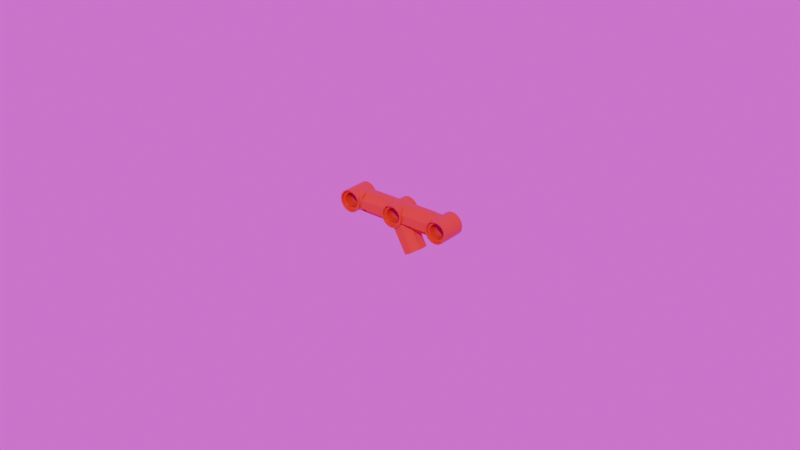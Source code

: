 # Source: cam_follower.blend  (saved by Blender 4.4.32; exported with 4.5.12 LTS)
import bpy
from mathutils import Matrix  # noqa: F401  (used for matrix-valued properties, if any)

bpy.ops.wm.read_factory_settings(use_empty=True)
scene = bpy.context.scene
scene.name = 'Scene'

# ---- collections
col_collection = bpy.data.collections.new('Collection'); scene.collection.children.link(col_collection)

# ---- images (referenced by path relative to the original .blend; pixels are not part of the script)
import os
ASSET_DIR = os.environ.get("B2B_ASSET_DIR", "")  # directory of the original .blend (textures are referenced by path, not embedded)
HERE = os.path.dirname(os.path.abspath(__file__))  # packed textures are extracted next to this script under _unpacked/

def load_image(name, relpath, width, height, colorspace="sRGB"):
    """Load a texture the original file referenced (path relative to the .blend, or extracted next to this script)."""
    p = next((c for c in (os.path.join(HERE, relpath), os.path.join(ASSET_DIR, relpath)) if relpath and os.path.exists(c)), "")
    if p:
        img = bpy.data.images.load(p, check_existing=True)
        img.name = name
    else:  # same state as the original file: an image datablock whose file is absent (Cycles renders it pink)
        img = bpy.data.images.new(name, width, height)
        img.source = "FILE"
        img.filepath = "//" + (relpath or name)
    img.colorspace_settings.name = colorspace
    return img
img_background_exr = load_image('background.exr', 'background.exr', 1024, 1024, 'Linear Rec.709')

# ---- materials (node trees are filled in below, after node groups)
mat_material_4_c = bpy.data.materials.new('Material_4_c')
mat_material_4_c.diffuse_color = (0.552, 0.02122, 0.01096, 1.0)
mat_material_4_c_001 = bpy.data.materials.new('Material_4_c.001')
mat_material_4_c_001.diffuse_color = (0.552, 0.02122, 0.01096, 1.0)

# ---- node groups
ng_lego_standard = bpy.data.node_groups.new('Lego Standard', 'ShaderNodeTree')
_s = ng_lego_standard.interface.new_socket(name='Shader', in_out='OUTPUT', socket_type='NodeSocketShader')
_s = ng_lego_standard.interface.new_socket(name='Color', in_out='INPUT', socket_type='NodeSocketColor')
_s = ng_lego_standard.interface.new_socket(name='Normal', in_out='INPUT', socket_type='NodeSocketVector')
_N = ng_lego_standard.nodes; _L = ng_lego_standard.links
n0 = _N.new('NodeGroupInput'); n0.name = 'Group Input'; n0.location = (-250, 0)
n1 = _N.new('NodeGroupOutput'); n1.name = 'Group Output'; n1.location = (300, 0)
n2 = _N.new('ShaderNodeBsdfPrincipled'); n2.name = 'Principled BSDF'; n2.location = (0, 0)
n2.inputs[2].default_value = 0.1
n2.inputs[3].default_value = 1.45
n2.inputs[8].default_value = 0.002
n2.inputs[9].default_value = (0.05, 0.05, 0.05)
n2.inputs[20].default_value = 0.0
_L.new(n0.outputs[0], n2.inputs[0])
_L.new(n0.outputs[1], n2.inputs[5])
_L.new(n2.outputs[0], n1.inputs[0])
n1.is_active_output = True
ng_distance_to_center = bpy.data.node_groups.new('Distance-To-Center', 'ShaderNodeTree')
_s = ng_distance_to_center.interface.new_socket(name='Vector', in_out='OUTPUT', socket_type='NodeSocketVector')
_N = ng_distance_to_center.nodes; _L = ng_distance_to_center.links
n0 = _N.new('NodeGroupInput'); n0.name = 'Group Input'; n0.location = (-930, 0)
n1 = _N.new('NodeGroupOutput'); n1.name = 'Group Output'; n1.location = (240, 0)
n2 = _N.new('ShaderNodeTexCoord'); n2.name = 'Texture Coordinate'; n2.location = (-730, 0)
n3 = _N.new('ShaderNodeVectorMath'); n3.name = 'Vector Math'; n3.location = (-535, 0)
n3.operation = 'SUBTRACT'
n3.inputs[1].default_value = (0.5, 0.5, 0.5)
n4 = _N.new('ShaderNodeVectorMath'); n4.name = 'Vector Math.001'; n4.location = (-535, -245)
n4.operation = 'NORMALIZE'
n5 = _N.new('ShaderNodeVectorMath'); n5.name = 'Vector Math.002'; n5.location = (-340, -125)
n5.operation = 'DOT_PRODUCT'
n6 = _N.new('ShaderNodeMixRGB'); n6.name = 'Mix (Legacy)'; n6.location = (-145, -125)
n6.blend_type = 'MULTIPLY'
n6.inputs[0].default_value = 1.0
n7 = _N.new('ShaderNodeVectorMath'); n7.name = 'Vector Math.003'; n7.location = (40, 0)
n7.operation = 'SUBTRACT'
_L.new(n2.outputs[0], n3.inputs[0])
_L.new(n2.outputs[1], n4.inputs[0])
_L.new(n3.outputs[0], n5.inputs[0])
_L.new(n4.outputs[0], n5.inputs[1])
_L.new(n5.outputs[1], n6.inputs[1])
_L.new(n4.outputs[0], n6.inputs[2])
_L.new(n3.outputs[0], n7.inputs[0])
_L.new(n6.outputs[0], n7.inputs[1])
_L.new(n7.outputs[0], n1.inputs[0])
n1.is_active_output = True
ng_vector_element_power = bpy.data.node_groups.new('Vector-Element-Power', 'ShaderNodeTree')
_s = ng_vector_element_power.interface.new_socket(name='Vector', in_out='OUTPUT', socket_type='NodeSocketVector')
_s = ng_vector_element_power.interface.new_socket(name='Exponent', in_out='INPUT', socket_type='NodeSocketFloat')
_s = ng_vector_element_power.interface.new_socket(name='Vector', in_out='INPUT', socket_type='NodeSocketVector')
_N = ng_vector_element_power.nodes; _L = ng_vector_element_power.links
n0 = _N.new('NodeGroupInput'); n0.name = 'Group Input'; n0.location = (-580, 0)
n1 = _N.new('NodeGroupOutput'); n1.name = 'Group Output'; n1.location = (400, 0)
n2 = _N.new('ShaderNodeSeparateXYZ'); n2.name = 'Separate XYZ'; n2.location = (-385, -140)
n3 = _N.new('ShaderNodeMath'); n3.name = 'Math'; n3.location = (-180, 180)
n3.operation = 'ABSOLUTE'
n4 = _N.new('ShaderNodeMath'); n4.name = 'Math.001'; n4.location = (-180, 0)
n4.operation = 'ABSOLUTE'
n5 = _N.new('ShaderNodeMath'); n5.name = 'Math.002'; n5.location = (-180, -180)
n5.operation = 'ABSOLUTE'
n6 = _N.new('ShaderNodeMath'); n6.name = 'Math.003'; n6.location = (20, 180)
n6.operation = 'POWER'
n7 = _N.new('ShaderNodeMath'); n7.name = 'Math.004'; n7.location = (20, 0)
n7.operation = 'POWER'
n8 = _N.new('ShaderNodeMath'); n8.name = 'Math.005'; n8.location = (20, -180)
n8.operation = 'POWER'
n9 = _N.new('ShaderNodeCombineXYZ'); n9.name = 'Combine XYZ'; n9.location = (215, 0)
_L.new(n0.outputs[1], n2.inputs[0])
_L.new(n2.outputs[0], n3.inputs[0])
_L.new(n2.outputs[1], n4.inputs[0])
_L.new(n2.outputs[2], n5.inputs[0])
_L.new(n3.outputs[0], n6.inputs[0])
_L.new(n0.outputs[0], n6.inputs[1])
_L.new(n4.outputs[0], n7.inputs[0])
_L.new(n0.outputs[0], n7.inputs[1])
_L.new(n5.outputs[0], n8.inputs[0])
_L.new(n0.outputs[0], n8.inputs[1])
_L.new(n6.outputs[0], n9.inputs[0])
_L.new(n7.outputs[0], n9.inputs[1])
_L.new(n8.outputs[0], n9.inputs[2])
_L.new(n9.outputs[0], n1.inputs[0])
n1.is_active_output = True
ng_convert_to_normals = bpy.data.node_groups.new('Convert-To-Normals', 'ShaderNodeTree')
_s = ng_convert_to_normals.interface.new_socket(name='Normal', in_out='OUTPUT', socket_type='NodeSocketVector')
_s = ng_convert_to_normals.interface.new_socket(name='Vector Length', in_out='INPUT', socket_type='NodeSocketFloat')
_s = ng_convert_to_normals.interface.new_socket(name='Smoothing', in_out='INPUT', socket_type='NodeSocketFloat')
_s = ng_convert_to_normals.interface.new_socket(name='Strength', in_out='INPUT', socket_type='NodeSocketFloat')
_s = ng_convert_to_normals.interface.new_socket(name='Normal', in_out='INPUT', socket_type='NodeSocketVector')
_N = ng_convert_to_normals.nodes; _L = ng_convert_to_normals.links
n0 = _N.new('NodeGroupInput'); n0.name = 'Group Input'; n0.location = (-490, 0)
n1 = _N.new('NodeGroupOutput'); n1.name = 'Group Output'; n1.location = (400, 0)
n2 = _N.new('ShaderNodeMath'); n2.name = 'Math'; n2.location = (-290, 150)
n2.operation = 'POWER'
n3 = _N.new('ShaderNodeValToRGB'); n3.name = 'Color Ramp'; n3.location = (-95, 150)
n3.color_ramp.interpolation = 'EASE'
while len(n3.color_ramp.elements) > 1: n3.color_ramp.elements.remove(n3.color_ramp.elements[-1])
n3.color_ramp.elements[0].position = 0.0; n3.color_ramp.elements[0].color = (1.0, 1.0, 1.0, 1.0)
_e = n3.color_ramp.elements.new(0.45); _e.color = (0.0, 0.0, 0.0, 1.0)
n4 = _N.new('ShaderNodeBump'); n4.name = 'Bump'; n4.location = (200, 0)
n4.inputs[1].default_value = 0.02
_L.new(n0.outputs[0], n2.inputs[0])
_L.new(n0.outputs[1], n2.inputs[1])
_L.new(n2.outputs[0], n3.inputs[0])
_L.new(n0.outputs[2], n4.inputs[0])
_L.new(n3.outputs[0], n4.inputs[3])
_L.new(n0.outputs[3], n4.inputs[4])
_L.new(n4.outputs[0], n1.inputs[0])
n1.is_active_output = True
ng_concave_walls = bpy.data.node_groups.new('Concave Walls', 'ShaderNodeTree')
_s = ng_concave_walls.interface.new_socket(name='Normal', in_out='OUTPUT', socket_type='NodeSocketVector')
_s = ng_concave_walls.interface.new_socket(name='Strength', in_out='INPUT', socket_type='NodeSocketFloat')
_s = ng_concave_walls.interface.new_socket(name='Normal', in_out='INPUT', socket_type='NodeSocketVector')
_N = ng_concave_walls.nodes; _L = ng_concave_walls.links
n0 = _N.new('NodeGroupInput'); n0.name = 'Group Input'; n0.location = (-530, 0)
n1 = _N.new('NodeGroupOutput'); n1.name = 'Group Output'; n1.location = (300, 0)
n2 = _N.new('ShaderNodeGroup'); n2.name = 'Group'; n2.location = (-340, 105)
n2.node_tree = ng_distance_to_center
n3 = _N.new('ShaderNodeGroup'); n3.name = 'Group.001'; n3.location = (-120, 105)
n3.node_tree = ng_vector_element_power
n3.inputs[0].default_value = 4.0
n4 = _N.new('ShaderNodeGroup'); n4.name = 'Group.002'; n4.location = (90, 0)
n4.node_tree = ng_convert_to_normals
n4.inputs[1].default_value = 0.3
_L.new(n2.outputs[0], n3.inputs[1])
_L.new(n3.outputs[0], n4.inputs[0])
_L.new(n0.outputs[0], n4.inputs[2])
_L.new(n0.outputs[1], n4.inputs[3])
_L.new(n4.outputs[0], n1.inputs[0])
n1.is_active_output = True
ng_lego_standard_001 = bpy.data.node_groups.new('Lego Standard.001', 'ShaderNodeTree')
_s = ng_lego_standard_001.interface.new_socket(name='Shader', in_out='OUTPUT', socket_type='NodeSocketShader')
_s = ng_lego_standard_001.interface.new_socket(name='Color', in_out='INPUT', socket_type='NodeSocketColor')
_s = ng_lego_standard_001.interface.new_socket(name='Normal', in_out='INPUT', socket_type='NodeSocketVector')
_N = ng_lego_standard_001.nodes; _L = ng_lego_standard_001.links
n0 = _N.new('NodeGroupInput'); n0.name = 'Group Input'; n0.location = (-250, 0)
n1 = _N.new('NodeGroupOutput'); n1.name = 'Group Output'; n1.location = (300, 0)
n2 = _N.new('ShaderNodeBsdfPrincipled'); n2.name = 'Principled BSDF'; n2.location = (0, 0)
n2.inputs[2].default_value = 0.1
n2.inputs[3].default_value = 1.45
n2.inputs[8].default_value = 0.002
n2.inputs[9].default_value = (0.05, 0.05, 0.05)
n2.inputs[20].default_value = 0.0
_L.new(n0.outputs[0], n2.inputs[0])
_L.new(n0.outputs[1], n2.inputs[5])
_L.new(n2.outputs[0], n1.inputs[0])
n1.is_active_output = True
ng_distance_to_center_001 = bpy.data.node_groups.new('Distance-To-Center.001', 'ShaderNodeTree')
_s = ng_distance_to_center_001.interface.new_socket(name='Vector', in_out='OUTPUT', socket_type='NodeSocketVector')
_N = ng_distance_to_center_001.nodes; _L = ng_distance_to_center_001.links
n0 = _N.new('NodeGroupInput'); n0.name = 'Group Input'; n0.location = (-930, 0)
n1 = _N.new('NodeGroupOutput'); n1.name = 'Group Output'; n1.location = (240, 0)
n2 = _N.new('ShaderNodeTexCoord'); n2.name = 'Texture Coordinate'; n2.location = (-730, 0)
n3 = _N.new('ShaderNodeVectorMath'); n3.name = 'Vector Math'; n3.location = (-535, 0)
n3.operation = 'SUBTRACT'
n3.inputs[1].default_value = (0.5, 0.5, 0.5)
n4 = _N.new('ShaderNodeVectorMath'); n4.name = 'Vector Math.001'; n4.location = (-535, -245)
n4.operation = 'NORMALIZE'
n5 = _N.new('ShaderNodeVectorMath'); n5.name = 'Vector Math.002'; n5.location = (-340, -125)
n5.operation = 'DOT_PRODUCT'
n6 = _N.new('ShaderNodeMixRGB'); n6.name = 'Mix (Legacy)'; n6.location = (-145, -125)
n6.blend_type = 'MULTIPLY'
n6.inputs[0].default_value = 1.0
n7 = _N.new('ShaderNodeVectorMath'); n7.name = 'Vector Math.003'; n7.location = (40, 0)
n7.operation = 'SUBTRACT'
_L.new(n2.outputs[0], n3.inputs[0])
_L.new(n2.outputs[1], n4.inputs[0])
_L.new(n3.outputs[0], n5.inputs[0])
_L.new(n4.outputs[0], n5.inputs[1])
_L.new(n5.outputs[1], n6.inputs[1])
_L.new(n4.outputs[0], n6.inputs[2])
_L.new(n3.outputs[0], n7.inputs[0])
_L.new(n6.outputs[0], n7.inputs[1])
_L.new(n7.outputs[0], n1.inputs[0])
n1.is_active_output = True
ng_vector_element_power_001 = bpy.data.node_groups.new('Vector-Element-Power.001', 'ShaderNodeTree')
_s = ng_vector_element_power_001.interface.new_socket(name='Vector', in_out='OUTPUT', socket_type='NodeSocketVector')
_s = ng_vector_element_power_001.interface.new_socket(name='Exponent', in_out='INPUT', socket_type='NodeSocketFloat')
_s = ng_vector_element_power_001.interface.new_socket(name='Vector', in_out='INPUT', socket_type='NodeSocketVector')
_N = ng_vector_element_power_001.nodes; _L = ng_vector_element_power_001.links
n0 = _N.new('NodeGroupInput'); n0.name = 'Group Input'; n0.location = (-580, 0)
n1 = _N.new('NodeGroupOutput'); n1.name = 'Group Output'; n1.location = (400, 0)
n2 = _N.new('ShaderNodeSeparateXYZ'); n2.name = 'Separate XYZ'; n2.location = (-385, -140)
n3 = _N.new('ShaderNodeMath'); n3.name = 'Math'; n3.location = (-180, 180)
n3.operation = 'ABSOLUTE'
n4 = _N.new('ShaderNodeMath'); n4.name = 'Math.001'; n4.location = (-180, 0)
n4.operation = 'ABSOLUTE'
n5 = _N.new('ShaderNodeMath'); n5.name = 'Math.002'; n5.location = (-180, -180)
n5.operation = 'ABSOLUTE'
n6 = _N.new('ShaderNodeMath'); n6.name = 'Math.003'; n6.location = (20, 180)
n6.operation = 'POWER'
n7 = _N.new('ShaderNodeMath'); n7.name = 'Math.004'; n7.location = (20, 0)
n7.operation = 'POWER'
n8 = _N.new('ShaderNodeMath'); n8.name = 'Math.005'; n8.location = (20, -180)
n8.operation = 'POWER'
n9 = _N.new('ShaderNodeCombineXYZ'); n9.name = 'Combine XYZ'; n9.location = (215, 0)
_L.new(n0.outputs[1], n2.inputs[0])
_L.new(n2.outputs[0], n3.inputs[0])
_L.new(n2.outputs[1], n4.inputs[0])
_L.new(n2.outputs[2], n5.inputs[0])
_L.new(n3.outputs[0], n6.inputs[0])
_L.new(n0.outputs[0], n6.inputs[1])
_L.new(n4.outputs[0], n7.inputs[0])
_L.new(n0.outputs[0], n7.inputs[1])
_L.new(n5.outputs[0], n8.inputs[0])
_L.new(n0.outputs[0], n8.inputs[1])
_L.new(n6.outputs[0], n9.inputs[0])
_L.new(n7.outputs[0], n9.inputs[1])
_L.new(n8.outputs[0], n9.inputs[2])
_L.new(n9.outputs[0], n1.inputs[0])
n1.is_active_output = True
ng_convert_to_normals_001 = bpy.data.node_groups.new('Convert-To-Normals.001', 'ShaderNodeTree')
_s = ng_convert_to_normals_001.interface.new_socket(name='Normal', in_out='OUTPUT', socket_type='NodeSocketVector')
_s = ng_convert_to_normals_001.interface.new_socket(name='Vector Length', in_out='INPUT', socket_type='NodeSocketFloat')
_s = ng_convert_to_normals_001.interface.new_socket(name='Smoothing', in_out='INPUT', socket_type='NodeSocketFloat')
_s = ng_convert_to_normals_001.interface.new_socket(name='Strength', in_out='INPUT', socket_type='NodeSocketFloat')
_s = ng_convert_to_normals_001.interface.new_socket(name='Normal', in_out='INPUT', socket_type='NodeSocketVector')
_N = ng_convert_to_normals_001.nodes; _L = ng_convert_to_normals_001.links
n0 = _N.new('NodeGroupInput'); n0.name = 'Group Input'; n0.location = (-490, 0)
n1 = _N.new('NodeGroupOutput'); n1.name = 'Group Output'; n1.location = (400, 0)
n2 = _N.new('ShaderNodeMath'); n2.name = 'Math'; n2.location = (-290, 150)
n2.operation = 'POWER'
n3 = _N.new('ShaderNodeValToRGB'); n3.name = 'Color Ramp'; n3.location = (-95, 150)
n3.color_ramp.interpolation = 'EASE'
while len(n3.color_ramp.elements) > 1: n3.color_ramp.elements.remove(n3.color_ramp.elements[-1])
n3.color_ramp.elements[0].position = 0.0; n3.color_ramp.elements[0].color = (1.0, 1.0, 1.0, 1.0)
_e = n3.color_ramp.elements.new(0.45); _e.color = (0.0, 0.0, 0.0, 1.0)
n4 = _N.new('ShaderNodeBump'); n4.name = 'Bump'; n4.location = (200, 0)
n4.inputs[1].default_value = 0.02
_L.new(n0.outputs[0], n2.inputs[0])
_L.new(n0.outputs[1], n2.inputs[1])
_L.new(n2.outputs[0], n3.inputs[0])
_L.new(n0.outputs[2], n4.inputs[0])
_L.new(n3.outputs[0], n4.inputs[3])
_L.new(n0.outputs[3], n4.inputs[4])
_L.new(n4.outputs[0], n1.inputs[0])
n1.is_active_output = True
ng_concave_walls_001 = bpy.data.node_groups.new('Concave Walls.001', 'ShaderNodeTree')
_s = ng_concave_walls_001.interface.new_socket(name='Normal', in_out='OUTPUT', socket_type='NodeSocketVector')
_s = ng_concave_walls_001.interface.new_socket(name='Strength', in_out='INPUT', socket_type='NodeSocketFloat')
_s = ng_concave_walls_001.interface.new_socket(name='Normal', in_out='INPUT', socket_type='NodeSocketVector')
_N = ng_concave_walls_001.nodes; _L = ng_concave_walls_001.links
n0 = _N.new('NodeGroupInput'); n0.name = 'Group Input'; n0.location = (-530, 0)
n1 = _N.new('NodeGroupOutput'); n1.name = 'Group Output'; n1.location = (300, 0)
n2 = _N.new('ShaderNodeGroup'); n2.name = 'Group'; n2.location = (-340, 105)
n2.node_tree = ng_distance_to_center_001
n3 = _N.new('ShaderNodeGroup'); n3.name = 'Group.001'; n3.location = (-120, 105)
n3.node_tree = ng_vector_element_power_001
n3.inputs[0].default_value = 4.0
n4 = _N.new('ShaderNodeGroup'); n4.name = 'Group.002'; n4.location = (90, 0)
n4.node_tree = ng_convert_to_normals_001
n4.inputs[1].default_value = 0.3
_L.new(n2.outputs[0], n3.inputs[1])
_L.new(n3.outputs[0], n4.inputs[0])
_L.new(n0.outputs[0], n4.inputs[2])
_L.new(n0.outputs[1], n4.inputs[3])
_L.new(n4.outputs[0], n1.inputs[0])
n1.is_active_output = True

# ---- material node trees
mat_material_4_c.use_nodes = True; mat_material_4_c.node_tree.nodes.clear()
_N = mat_material_4_c.node_tree.nodes; _L = mat_material_4_c.node_tree.links
n0 = _N.new('ShaderNodeGroup'); n0.name = 'Group'; n0.location = (0, 5)
n0.node_tree = ng_lego_standard
n0.inputs[0].default_value = (0.552, 0.02122, 0.01096, 1.0)
n1 = _N.new('ShaderNodeOutputMaterial'); n1.name = 'Material Output'; n1.location = (200, 0)
n2 = _N.new('ShaderNodeGroup'); n2.name = 'Group.001'; n2.location = (-200, 5)
n2.node_tree = ng_concave_walls
n2.inputs[0].default_value = 0.008
n2.inputs[1].default_value = (0.0, 0.0, 0.0)
_L.new(n0.outputs[0], n1.inputs[0])
_L.new(n2.outputs[0], n0.inputs[1])
n1.is_active_output = True
mat_material_4_c_001.use_nodes = True; mat_material_4_c_001.node_tree.nodes.clear()
_N = mat_material_4_c_001.node_tree.nodes; _L = mat_material_4_c_001.node_tree.links
n0 = _N.new('ShaderNodeGroup'); n0.name = 'Group'; n0.location = (0, 5)
n0.node_tree = ng_lego_standard_001
n0.inputs[0].default_value = (0.552, 0.02122, 0.01096, 1.0)
n1 = _N.new('ShaderNodeOutputMaterial'); n1.name = 'Material Output'; n1.location = (200, 0)
n2 = _N.new('ShaderNodeGroup'); n2.name = 'Group.001'; n2.location = (-200, 5)
n2.node_tree = ng_concave_walls_001
n2.inputs[0].default_value = 0.008
n2.inputs[1].default_value = (0.0, 0.0, 0.0)
_L.new(n0.outputs[0], n1.inputs[0])
_L.new(n2.outputs[0], n0.inputs[1])
n1.is_active_output = True

# ---- world
world_world = bpy.data.worlds.new('World'); scene.world = world_world
world_world.use_nodes = True; world_world.node_tree.nodes.clear()
_N = world_world.node_tree.nodes; _L = world_world.node_tree.links
n0 = _N.new('ShaderNodeOutputWorld'); n0.name = 'World Output'; n0.location = (300, 300)
n1 = _N.new('ShaderNodeBackground'); n1.name = 'Background'; n1.location = (10, 300)
n2 = _N.new('ShaderNodeTexEnvironment'); n2.name = 'LegoEnvMap'; n2.location = (-250, 300)
n2.image = img_background_exr
_L.new(n1.outputs[0], n0.inputs[0])
_L.new(n2.outputs[0], n1.inputs[0])
n0.is_active_output = True
world_world.color = (0.05088, 0.05088, 0.05088)
world_world.sun_shadow_jitter_overblur = 0.0

# ---- meshes
me_mesh_22961_dat_4 = bpy.data.meshes.new('Mesh_22961.dat_4')
me_mesh_22961_dat_4.from_pydata([(0.001225, 0.0032, 0.002956), (0.0024, 0.0032, -2.798e-10), (0.0, 0.0032, -0.0032), (-0.002263, 0.0032, -0.002263), (0.0, 0.0032, 0.0032), (-0.002956, 0.004, 0.001225), (-0.0032, 0.0032, -2.798e-10), (-0.002956, 0.0032, 0.001225), (-0.002263, 0.0032, 0.002263), (-0.001225, 0.004, 0.002956), (-0.001225, 0.0032, 0.002956), (0.002956, 0.0032, 0.001225), (0.002263, 0.0032, 0.002263), (0.0032, 0.004, -3.497e-10), (0.0032, 0.0032, -2.798e-10), (0.002956, 0.0032, -0.001225), (0.002263, 0.004, -0.002263), (0.002263, 0.0032, -0.002263), (0.001225, 0.004, -0.002956), (0.001225, 0.0032, -0.002956), (0.0, 0.004, -0.0032), (-0.001225, 0.0032, -0.002956), (-0.002263, 0.004, -0.002263), (-0.002956, 0.0032, -0.001225), (-0.002956, 0.004, -0.001225), (-0.0032, 0.004, -3.497e-10), (0.0, -0.0032, 0.0032), (0.001225, -0.0032, 0.002956), (0.0009185, -0.0032, 0.002217), (0.001697, -0.0032, 0.001697), (0.002217, -0.0032, 0.0009185), (0.002956, -0.0032, 0.001225), (0.002956, -0.0032, -0.001225), (0.002217, -0.0032, -0.0009185), (0.001697, -0.0032, -0.001697), (0.0009185, -0.0032, -0.002217), (0.001225, -0.0032, -0.002956), (0.0, -0.0032, -0.0024), (-0.0009185, -0.0032, -0.002217), (-0.001697, -0.0032, -0.001697), (-0.002263, -0.0032, -0.002263), (-0.002956, -0.0032, -0.001225), (-0.002217, -0.0032, -0.0009185), (-0.002217, -0.0032, 0.0009185), (-0.002263, -0.0032, 0.002263), (-0.001697, -0.0032, 0.001697), (-0.0009185, -0.0032, 0.002217), (-0.001225, -0.0032, 0.002956), (0.0, -0.0032, 0.0024), (-0.0032, -0.004, 3.497e-10), (-0.002956, -0.0032, 0.001225), (-0.001225, -0.004, 0.002956), (0.0, -0.004, 0.0032), (0.002263, -0.0032, 0.002263), (0.0032, -0.0032, 2.798e-10), (0.002956, -0.004, -0.001225), (0.002263, -0.0032, -0.002263), (0.001225, -0.004, -0.002956), (0.002263, -0.004, -0.002263), (0.0, -0.0032, -0.0032), (-0.001225, -0.0032, -0.002956), (-0.001225, -0.004, -0.002956), (-0.0032, -0.0032, 2.798e-10), (-0.002217, 0.0032, 0.0009185), (-0.001697, 0.0032, 0.001697), (-0.0009185, 0.0032, 0.002217), (0.0, 0.0032, 0.0024), (0.0009185, 0.0032, 0.002217), (0.001697, 0.0032, 0.001697), (0.002217, 0.0032, 0.0009185), (0.0024, -0.0032, 2.798e-10), (0.002217, 0.0032, -0.0009185), (0.001697, 0.0032, -0.001697), (0.0009185, 0.0032, -0.002217), (0.0, 0.0032, -0.0024), (-0.0009185, 0.0032, -0.002217), (-0.001697, 0.0032, -0.001697), (-0.002217, 0.0032, -0.0009185), (-0.0024, 0.0032, -2.798e-10), (-0.0024, -0.0032, 2.798e-10), (-0.003326, 0.004, 0.001378), (-0.002546, 0.004, 0.002546), (-0.002263, 0.004, 0.002263), (0.0, 0.004, 0.0032), (0.001225, 0.004, 0.002956), (0.002263, 0.004, 0.002263), (0.003326, 0.004, 0.001378), (0.0036, 0.004, -3.497e-10), (0.002956, 0.004, 0.001225), (0.003326, 0.004, -0.001378), (0.002546, 0.004, -0.002546), (0.002956, 0.004, -0.001225), (-0.001225, 0.004, -0.002956), (-0.003326, 0.004, -0.001378), (-0.002263, -0.004, -0.002263), (-0.002956, -0.004, -0.001225), (-0.001378, -0.004, -0.003326), (0.0, -0.004, -0.0036), (0.0, -0.004, -0.0032), (0.001378, -0.004, -0.003326), (0.002546, -0.004, -0.002546), (0.003326, -0.004, -0.001378), (0.0036, -0.004, 3.497e-10), (0.0032, -0.004, 3.497e-10), (0.002956, -0.004, 0.001225), (0.003326, -0.004, 0.001378), (0.002546, -0.004, 0.002546), (0.002263, -0.004, 0.002263), (0.001378, -0.004, 0.003326), (0.001225, -0.004, 0.002956), (0.0, -0.004, 0.0036), (-0.002546, -0.004, 0.002546), (-0.002956, -0.004, 0.001225), (-0.002263, -0.004, 0.002263), (-0.0036, 0.004, -3.497e-10), (-0.003326, -0.004, 0.001378), (-0.001378, -0.004, 0.003326), (-0.001378, 0.004, 0.003326), (0.0, 0.004, 0.0036), (0.002546, 0.004, 0.002546), (0.001378, 0.004, 0.003326), (0.0, 0.004, -0.0036), (0.001378, 0.004, -0.003326), (-0.001378, 0.004, -0.003326), (-0.002546, -0.004, -0.002546), (-0.002546, 0.004, -0.002546), (-0.003326, -0.004, -0.001378), (-0.0036, -0.004, 3.497e-10), (0.004, -0.003326, -0.001378), (0.0036, -0.003326, -0.001378), (0.0036, -0.002546, -0.002546), (0.004, -0.001378, -0.003326), (0.0036, -0.001378, -0.003326), (0.0036, -3.147e-10, -0.0036), (0.004, 0.001378, -0.003326), (0.0036, 0.003326, -0.001378), (0.004, 0.003326, -0.001378), (0.0036, 0.0036, -3.147e-10), (0.004, 0.003326, 0.001378), (0.0036, 0.002546, 0.002546), (0.004, 0.001378, 0.003326), (0.0036, 0.001378, 0.003326), (0.0036, 3.147e-10, 0.0036), (0.004, 3.147e-10, 0.0036), (0.004, -0.001378, 0.003326), (0.0036, -0.002546, 0.002546), (0.004, -0.003326, 0.001378), (0.004, -0.002546, -0.002546), (0.004, 0.0, 0.0), (0.004, -3.147e-10, -0.0036), (0.004, 0.002546, -0.002546), (0.004, 0.0036, -3.147e-10), (0.004, 0.002546, 0.002546), (0.004, -0.002546, 0.002546), (0.004, -0.0036, 3.147e-10), (0.003326, -0.003326, 0.001378), (0.0036, -0.003326, 0.001378), (0.002546, -0.002546, 0.002546), (0.0036, -0.001378, 0.003326), (0.001378, -0.001378, 0.003326), (0.003326, -0.003326, -0.001378), (0.0036, -0.0036, 3.147e-10), (0.002546, -0.002546, -0.002546), (0.001378, -0.001378, -0.003326), (0.0, -3.147e-10, -0.0036), (0.003326, 0.003326, 0.001378), (0.002546, 0.002546, 0.002546), (0.0036, 0.003326, 0.001378), (0.001378, 0.001378, 0.003326), (0.0, 3.147e-10, 0.0036), (0.003326, 0.003326, -0.001378), (0.0036, 0.002546, -0.002546), (0.001378, 0.001378, -0.003326), (0.002546, 0.002546, -0.002546), (0.0036, 0.001378, -0.003326)], [], [(0, 67, 66, 4), (12, 68, 67, 0), (11, 69, 68, 12), (14, 1, 69, 11), (15, 71, 1, 14), (17, 72, 71, 15), (19, 73, 72, 17), (2, 74, 73, 19), (21, 75, 74, 2), (3, 76, 75, 21), (23, 77, 76, 3), (6, 78, 77, 23), (7, 63, 78, 6), (8, 64, 63, 7), (10, 65, 64, 8), (4, 66, 65, 10), (25, 5, 7, 6), (5, 82, 8, 7), (82, 9, 10, 8), (9, 83, 4, 10), (83, 84, 0, 4), (84, 85, 12, 0), (85, 88, 11, 12), (88, 13, 14, 11), (13, 91, 15, 14), (91, 16, 17, 15), (16, 18, 19, 17), (18, 20, 2, 19), (20, 92, 21, 2), (92, 22, 3, 21), (22, 24, 23, 3), (24, 25, 6, 23), (26, 48, 28, 27), (27, 28, 29, 53), (53, 29, 30, 31), (31, 30, 70, 54), (54, 70, 33, 32), (32, 33, 34, 56), (56, 34, 35, 36), (36, 35, 37, 59), (59, 37, 38, 60), (60, 38, 39, 40), (40, 39, 42, 41), (41, 42, 79, 62), (62, 79, 43, 50), (50, 43, 45, 44), (44, 45, 46, 47), (47, 46, 48, 26), (62, 50, 112, 49), (50, 44, 113, 112), (44, 47, 51, 113), (47, 26, 52, 51), (26, 27, 109, 52), (27, 53, 107, 109), (53, 31, 104, 107), (31, 54, 103, 104), (54, 32, 55, 103), (32, 56, 58, 55), (56, 36, 57, 58), (36, 59, 98, 57), (59, 60, 61, 98), (60, 40, 94, 61), (40, 41, 95, 94), (41, 62, 49, 95), (78, 63, 43, 79), (63, 64, 45, 43), (64, 65, 46, 45), (65, 66, 48, 46), (66, 67, 28, 48), (67, 68, 29, 28), (68, 69, 30, 29), (69, 1, 70, 30), (1, 71, 33, 70), (71, 72, 34, 33), (72, 73, 35, 34), (73, 74, 37, 35), (74, 75, 38, 37), (75, 76, 39, 38), (76, 77, 42, 39), (77, 78, 79, 42), (114, 80, 5, 25), (80, 81, 82, 5), (81, 117, 9, 82), (117, 118, 83, 9), (118, 120, 84, 83), (120, 119, 85, 84), (119, 86, 88, 85), (86, 87, 13, 88), (87, 89, 91, 13), (89, 90, 16, 91), (90, 122, 18, 16), (122, 121, 20, 18), (121, 123, 92, 20), (123, 125, 22, 92), (125, 93, 24, 22), (93, 114, 25, 24), (127, 126, 95, 49), (126, 124, 94, 95), (124, 96, 61, 94), (96, 97, 98, 61), (97, 99, 57, 98), (99, 100, 58, 57), (100, 101, 55, 58), (101, 102, 103, 55), (102, 105, 104, 103), (105, 106, 107, 104), (106, 108, 109, 107), (108, 110, 52, 109), (110, 116, 51, 52), (116, 111, 113, 51), (111, 115, 112, 113), (115, 127, 49, 112), (127, 115, 80, 114), (115, 111, 81, 80), (111, 116, 117, 81), (116, 110, 118, 117), (110, 108, 120, 118), (108, 106, 119, 120), (106, 105, 86, 119), (105, 102, 87, 86), (102, 101, 89, 87), (101, 100, 90, 89), (100, 99, 122, 90), (99, 97, 121, 122), (97, 96, 123, 121), (96, 124, 125, 123), (124, 126, 93, 125), (126, 127, 114, 93), (161, 129, 128, 154), (129, 130, 147, 128), (130, 132, 131, 147), (132, 133, 149, 131), (133, 174, 134, 149), (174, 171, 150, 134), (171, 135, 136, 150), (135, 137, 151, 136), (137, 167, 138, 151), (167, 139, 152, 138), (139, 141, 140, 152), (141, 142, 143, 140), (142, 158, 144, 143), (158, 145, 153, 144), (145, 156, 146, 153), (156, 161, 154, 146), (148, 154, 128), (148, 128, 147), (148, 147, 131), (148, 131, 149), (148, 149, 134), (148, 134, 150), (148, 150, 136), (148, 136, 151), (148, 151, 138), (148, 138, 152), (148, 152, 140), (148, 140, 143), (148, 143, 144), (148, 144, 153), (148, 153, 146), (148, 146, 154), (161, 156, 155), (156, 145, 157, 155), (145, 158, 159, 157), (158, 142, 169, 159), (160, 129, 161), (160, 162, 130, 129), (162, 163, 132, 130), (163, 164, 133, 132), (165, 167, 137), (165, 166, 139, 167), (166, 168, 141, 139), (168, 169, 142, 141), (137, 135, 170), (135, 171, 173, 170), (171, 174, 172, 173), (174, 133, 164, 172)])
me_mesh_22961_dat_4.polygons.foreach_set('use_smooth', [True] * 176)
_k = set([(0, 4), (0, 12), (1, 69), (1, 71), (2, 19), (2, 21), (3, 21), (3, 23), (4, 10), (5, 25), (5, 82), (6, 7), (6, 23), (7, 8), (8, 10), (9, 82), (9, 83), (11, 12), (11, 14), (13, 88), (13, 91), (14, 15), (15, 17), (16, 18), (16, 91), (17, 19), (18, 20), (20, 92), (22, 24), (22, 92), (24, 25), (26, 27), (26, 47), (27, 53), (28, 29), (28, 48), (29, 30), (30, 70), (31, 53), (31, 54), (32, 54), (32, 56), (33, 34), (33, 70), (34, 35), (35, 37), (36, 56), (36, 59), (37, 38), (38, 39), (39, 42), (40, 41), (40, 60), (41, 62), (42, 79), (43, 45), (43, 79), (44, 47), (44, 50), (45, 46), (46, 48), (49, 95), (49, 112), (50, 62), (51, 52), (51, 113), (52, 109), (55, 58), (55, 103), (57, 58), (57, 98), (59, 60), (61, 94), (61, 98), (63, 64), (63, 78), (64, 65), (65, 66), (66, 67), (67, 68), (68, 69), (71, 72), (72, 73), (73, 74), (74, 75), (75, 76), (76, 77), (77, 78), (80, 81), (80, 114), (81, 117), (83, 84), (84, 85), (85, 88), (86, 87), (86, 119), (87, 89), (89, 90), (90, 122), (93, 114), (93, 125), (94, 95), (96, 97), (96, 124), (97, 99), (99, 100), (100, 101), (101, 102), (102, 105), (103, 104), (104, 107), (105, 106), (106, 108), (107, 109), (108, 110), (110, 116), (111, 115), (111, 116), (112, 113), (115, 127), (117, 118), (118, 120), (119, 120), (121, 122), (121, 123), (123, 125), (124, 126), (126, 127), (128, 147), (128, 154), (129, 130), (129, 161), (130, 132), (131, 147), (131, 149), (132, 133), (133, 174), (134, 149), (134, 150), (135, 137), (135, 171), (136, 150), (136, 151), (137, 165), (137, 167), (137, 170), (138, 151), (138, 152), (139, 141), (139, 167), (140, 143), (140, 152), (141, 142), (142, 158), (143, 144), (144, 153), (145, 156), (145, 158), (146, 153), (146, 154), (155, 157), (155, 161), (156, 161), (157, 159), (159, 169), (160, 161), (160, 162), (162, 163), (163, 164), (164, 172), (165, 166), (166, 168), (168, 169), (170, 173), (171, 174), (172, 173)])
me_mesh_22961_dat_4.attributes.new('sharp_edge', 'BOOLEAN', 'EDGE').data.foreach_set('value', [ (min(e.vertices), max(e.vertices)) in _k for e in me_mesh_22961_dat_4.edges])
me_mesh_22961_dat_4.materials.append(mat_material_4_c)
me_mesh_22961_dat_4.update()
me_mesh_7329_dat_4 = bpy.data.meshes.new('Mesh_7329.dat_4')
me_mesh_7329_dat_4.from_pydata([(0.0, 0.0032, -0.0032), (0.001697, 0.001697, -0.0032), (0.0009185, 0.002217, -0.0032), (0.0024, -1.399e-10, -0.0032), (0.002217, 0.0009185, -0.0032), (0.002956, -0.001225, -0.0032), (0.002217, -0.0009185, -0.0032), (0.0009185, -0.002217, -0.0032), (0.001697, -0.001697, -0.0032), (0.0, -0.0024, -0.0032), (-0.0009185, -0.002217, -0.0032), (-0.001225, -0.002956, -0.0032), (-0.001697, -0.001697, -0.0032), (-0.0024, -1.399e-10, -0.0032), (-0.002217, -0.0009185, -0.0032), (-0.002217, 0.0009185, -0.0032), (-0.0032, -1.399e-10, -0.0032), (-0.002263, 0.002263, -0.0032), (-0.001697, 0.001697, -0.0032), (-0.002956, 0.001225, -0.0032), (-0.001225, 0.002956, -0.0032), (-0.0009185, 0.002217, -0.0032), (0.0, 0.0024, -0.0032), (0.0, 0.0032, -0.004), (0.001225, 0.002956, -0.0032), (0.002263, 0.002263, -0.004), (0.002263, 0.002263, -0.0032), (0.002956, 0.001225, -0.004), (0.0032, -1.399e-10, -0.0032), (0.002956, 0.001225, -0.0032), (0.0032, -1.748e-10, -0.004), (0.002956, -0.001225, -0.004), (0.002263, -0.002263, -0.0032), (0.002263, -0.002263, -0.004), (0.001225, -0.002956, -0.004), (0.001225, -0.002956, -0.0032), (-0.001225, -0.002956, -0.004), (0.0, -0.0032, -0.0032), (-0.002263, -0.002263, -0.0032), (-0.002956, -0.001225, -0.0032), (0.0, 0.0032, 0.0032), (0.001225, 0.002956, 0.0032), (0.002263, 0.002263, 0.0032), (0.002217, 0.0009185, 0.0032), (0.0024, 1.399e-10, 0.0032), (0.002956, -0.001225, 0.0032), (0.002217, -0.0009185, 0.0032), (0.002263, -0.002263, 0.0032), (0.001225, -0.002956, 0.0032), (-0.002263, -0.002263, 0.0032), (-0.002956, 0.001225, 0.0032), (0.0, 0.0024, 0.0032), (-0.002263, 0.002263, 0.0032), (-0.001225, 0.002956, 0.0032), (-0.002263, 0.002263, 0.004), (0.0, 0.0032, 0.004), (0.002956, 0.001225, 0.0032), (0.0032, 1.748e-10, 0.004), (0.0032, 1.399e-10, 0.0032), (0.002956, -0.001225, 0.004), (0.0, -0.0032, 0.0032), (-0.001225, -0.002956, 0.0032), (-0.001225, -0.002956, 0.004), (-0.002956, -0.001225, 0.0032), (-0.002263, -0.002263, 0.004), (-0.0032, 1.399e-10, 0.0032), (-0.002956, -0.001225, 0.004), (-0.002217, 0.0009185, 0.0032), (-0.001697, 0.001697, 0.0032), (-0.0009185, 0.002217, 0.0032), (0.001697, 0.001697, 0.0032), (0.0009185, 0.002217, 0.0032), (0.0009185, -0.002217, 0.0032), (0.001697, -0.001697, 0.0032), (-0.0009185, -0.002217, 0.0032), (0.0, -0.0024, 0.0032), (-0.001697, -0.001697, 0.0032), (-0.002217, -0.0009185, 0.0032), (-0.0024, 1.399e-10, 0.0032), (-0.002956, 0.001225, -0.004), (-0.001378, 0.003326, -0.004), (-0.002263, 0.002263, -0.004), (-0.001225, 0.002956, -0.004), (0.001378, 0.003326, -0.004), (0.001225, 0.002956, -0.004), (0.003326, 0.001378, -0.004), (0.001378, -0.003326, -0.004), (0.0, -0.0036, -0.004), (0.0, -0.0032, -0.004), (-0.002263, -0.002263, -0.004), (-0.002956, -0.001225, -0.004), (-0.0032, -1.748e-10, -0.004), (-0.002546, -0.002546, 0.004), (-0.001378, -0.003326, 0.004), (0.0, -0.0032, 0.004), (0.0, -0.0036, 0.004), (0.001225, -0.002956, 0.004), (0.002263, -0.002263, 0.004), (0.003326, -0.001378, 0.004), (0.003326, 0.001378, 0.004), (0.002956, 0.001225, 0.004), (0.001225, 0.002956, 0.004), (0.002263, 0.002263, 0.004), (0.001378, 0.003326, 0.004), (-0.001378, 0.003326, 0.004), (-0.001225, 0.002956, 0.004), (-0.0032, 1.748e-10, 0.004), (-0.002956, 0.001225, 0.004), (-0.0036, 1.748e-10, 0.004), (-0.003326, 0.001378, -0.004), (-0.003326, 0.001378, 0.004), (-0.002546, 0.002546, -0.004), (-0.002546, 0.002546, 0.004), (0.0, 0.0036, 0.004), (0.0, 0.0036, -0.004), (0.002546, 0.002546, -0.004), (0.002546, 0.002546, 0.004), (0.0036, 1.748e-10, 0.004), (0.003326, -0.001378, -0.004), (0.0036, -1.748e-10, -0.004), (0.002546, -0.002546, 0.004), (0.002546, -0.002546, -0.004), (0.001378, -0.003326, 0.004), (-0.001378, -0.003326, -0.004), (-0.002546, -0.002546, -0.004), (-0.003326, -0.001378, 0.004), (-0.0036, -1.748e-10, -0.004), (-0.003326, -0.001378, -0.004), (0.004, 0.001116, -0.002085), (0.004, 0.001, -0.001), (0.012, 0.001, -0.001), (0.004, 0.002085, -0.001116), (0.004, -0.001116, 0.002085), (0.004, -0.001, 0.001), (0.004, -0.002085, 0.001116), (0.012, -0.002085, 0.001116), (0.004, -0.0008, -0.002241), (0.012, -0.0008, -0.002241), (0.004, -0.0008, -0.0016), (0.012, -0.0008, -0.0016), (0.004, -0.0016, -0.0008), (0.004, -0.001, -0.001), (0.012, -0.002241, -0.0008), (0.012, -0.0016, -0.0008), (0.004, -0.002241, -0.0008), (0.004, 0.0008, 0.002241), (0.012, 0.0008, 0.0016), (0.012, 0.0008, 0.002241), (0.004, 0.0008, 0.0016), (0.004, 0.001, 0.001), (0.012, 0.001, 0.001), (0.004, 0.002241, 0.0008), (0.004, 0.0016, 0.0008), (0.004, 0.001697, 0.001697), (0.004, 0.0009185, 0.002217), (0.004, 0.002217, 0.0009185), (0.004, 0.002217, -0.0009185), (0.004, 0.0024, -1.049e-10), (0.004, 0.001697, -0.001697), (0.004, 0.0009185, -0.002217), (0.004, -1.049e-10, -0.0024), (0.004, -0.001697, -0.001697), (0.004, -0.0009185, -0.002217), (0.004, -0.002217, -0.0009185), (0.004, -0.0024, 1.049e-10), (0.004, -0.001697, 0.001697), (0.004, -0.002217, 0.0009185), (0.004, 1.049e-10, 0.0024), (0.004, -0.0009185, 0.002217), (0.004, 0.0, 0.0), (0.012, 0.002085, -0.001116), (0.012, -0.001697, 0.001697), (0.012, -0.001, 0.001), (0.012, -0.001, -0.001), (0.012, 0.0016, 0.0008), (0.012, 0.002241, 0.0008), (0.012, 0.002217, -0.0009184), (0.012, 0.002898, -0.001477), (0.012, 0.002241, -0.0008), (0.012, 0.001116, -0.002085), (0.012, 0.001762, -0.002472), (0.012, 0.001697, -0.001697), (0.012, 0.001477, -0.002898), (0.012, 0.0009184, -0.002217), (0.012, 0.0024, -1.049e-10), (0.012, 0.0034, 0.001378), (0.012, 0.002898, 0.001477), (0.012, 0.002472, 0.001762), (0.012, 0.002217, 0.0009184), (0.012, 0.001762, 0.002472), (0.012, 0.0009184, 0.002217), (0.012, 0.001697, 0.001697), (0.012, 0.002046, 0.002046), (0.012, 0.001477, 0.002898), (0.012, 1.049e-10, 0.0024), (0.012, 0.0034, -0.001378), (0.004, 0.00192, -0.001099), (0.004137, 0.002085, -0.001116), (0.004248, 0.002217, -0.0009184), (0.004267, 0.002241, 0.0008), (0.004, 0.00192, 0.0008), (0.0044, 0.0024, -1.049e-10), (0.0032, 0.001378, 0.0034), (0.0032, -0.001378, 0.0034), (0.005888, 0.0034, 0.001378), (0.005888, 0.00349, -0.0004617), (0.005888, 0.003489, 0.000462), (0.005888, 0.0034, -0.001378), (0.012, 0.00349, -0.0004617), (0.012, 0.001378, 0.0034), (0.0034, 0.001762, 0.002472), (0.0034, 0.002472, 0.001762), (0.0034, 0.0034, 0.001378), (0.003201, 0.002472, 0.001762), (0.003032, 0.001762, 0.002472), (0.00292, 0.001378, 0.0034), (0.0034, 0.001378, 0.0034), (0.012, 0.001378, -0.0034), (0.0034, 0.002472, -0.001762), (0.0034, 0.0034, -0.001378), (0.0034, 0.001762, -0.002472), (0.003032, 0.001762, -0.002472), (0.003201, 0.002472, -0.001762), (0.0034, 0.001378, -0.0034), (0.00292, 0.001378, -0.0034), (0.012, 0.002472, -0.001762), (0.012, 0.002046, -0.002046), (0.012, 0.003489, 0.000462), (0.008141, 0.009156, 0.001762), (0.007941, 0.009272, 0.0008), (0.00792, 0.009284, 0.0009184), (0.00728, 0.009654, 0.002898), (0.008509, 0.008944, -0.001477), (0.008141, 0.009156, -0.001762), (0.007772, 0.009369, -0.002046), (0.00792, 0.009284, -0.0009184), (0.006795, 0.009933, -0.002217), (0.004278, 0.002611, -1.141e-10), (0.003875, 0.002541, 0.001116), (0.004044, 0.00257, 0.0009184), (0.004074, 0.002575, -0.0008), (0.003663, 0.002504, -0.0008), (0.003663, 0.002504, 0.001099), (0.002793, 0.002082, -0.0034), (0.000407, 0.00346, -0.0034), (0.005966, 0.003355, 0.0004617), (0.005966, 0.003355, -0.000462), (0.009022, 0.008648, -0.000462), (0.009022, 0.008648, 0.0004617), (0.008944, 0.008693, 0.001378), (0.003226, 0.002064, -0.002472), (0.004644, 0.001245, -0.001378), (0.003741, 0.001536, -0.001762), (0.003042, 0.001745, -0.002472), (0.003841, 0.001708, -0.001762), (0.002653, 0.00184, -0.0034), (0.002893, 0.002256, -0.0034), (0.007526, 0.009511, 0.002472), (0.007193, 0.009704, 0.0034), (0.004645, 0.001245, 0.001378), (0.003841, 0.001708, 0.001762), (0.003226, 0.002063, 0.002472), (0.003042, 0.001745, 0.002472), (0.003741, 0.001536, 0.001762), (0.002893, 0.002256, 0.0034), (0.002653, 0.00184, 0.0034), (0.007772, 0.009369, 0.002046), (0.008509, 0.008944, 0.001477), (0.007193, 0.009704, -0.0034), (0.00728, 0.009654, -0.002898), (0.007526, 0.009511, -0.002472), (0.008944, 0.008693, -0.001378), (0.001033, 0.004022, -0.002085), (0.001134, 0.003964, -0.001), (0.005134, 0.01089, -0.001), (0.004194, 0.01143, -0.001116), (0.0001942, 0.004507, -0.001116), (0.00408, 0.0115, -0.0009184), (0.005205, 0.01085, -0.002217), (0.005033, 0.01095, -0.002085), (0.002, 0.003464, -0.0024), (0.006, 0.01039, -0.0024), (0.006967, 0.009834, 0.002085), (0.002866, 0.002964, 0.001), (0.006866, 0.009892, 0.001), (0.007806, 0.00935, 0.001116), (0.003806, 0.002422, 0.001116), (0.008078, 0.009192, -4.018e-10), (0.004078, 0.002264, -9.897e-11), (0.00392, 0.002356, 0.0009184), (0.006795, 0.009933, 0.002217), (0.002967, 0.002906, 0.002085), (0.006, 0.01039, 0.0024), (0.002795, 0.003005, 0.002217), (0.002693, 0.003064, -0.002241), (0.002693, 0.003064, -0.0016), (0.006693, 0.009992, -0.0016), (0.002866, 0.002964, -0.001), (0.003386, 0.002664, -0.0008), (0.003941, 0.002344, -0.0008), (0.002, 0.003464, 0.0024), (0.001307, 0.003864, 0.002241), (0.001307, 0.003864, 0.0016), (0.001134, 0.003964, 0.001), (0.005134, 0.01089, 0.001), (0.0006144, 0.004264, 0.0008), (5.94e-05, 0.004585, 0.0008), (0.004059, 0.01151, 0.0008), (0.00453, 0.01124, -0.001697), (0.00747, 0.009544, 0.001697), (0.006693, 0.009992, -0.002241), (0.006866, 0.009892, -0.001), (0.00747, 0.009544, -0.001697), (0.007386, 0.009592, -0.0008), (0.007941, 0.009272, -0.0008), (0.005307, 0.01079, 0.0016), (0.005205, 0.01085, 0.002217), (0.005307, 0.01079, 0.002241), (0.004614, 0.01119, 0.0008), (0.001205, 0.003923, 0.002217), (0.0005303, 0.004313, 0.001697), (0.002, 0.003464, -1.514e-10), (-7.846e-05, 0.004664, -2.039e-10), (7.971e-05, 0.004573, 0.0009185), (7.971e-05, 0.004573, -0.0009185), (0.0005303, 0.004313, -0.001697), (0.001205, 0.003923, -0.002217), (0.002795, 0.003005, -0.002217), (0.00347, 0.002616, -0.001697), (0.00392, 0.002355, -0.0009185), (0.00347, 0.002616, 0.001697), (-0.004, 0.001116, 0.002085), (-0.004, 0.001, 0.001), (-0.012, 0.001, 0.001), (-0.004, 0.002085, 0.001116), (-0.012, 0.002085, 0.001116), (-0.012, 0.002217, 0.0009184), (-0.004, 0.0009184, 0.002217), (-0.012, 0.001116, 0.002085), (-0.012, 0.0009184, 0.002217), (-0.004, -0.001116, -0.002085), (-0.004, -0.001, -0.001), (-0.004, -0.002085, -0.001116), (-0.004, -0.002217, -0.0009184), (-0.012, -0.002217, -0.0009184), (-0.012, -0.0009184, -0.002217), (-0.004, -0.0008, 0.002241), (-0.004, 1.049e-10, 0.0024), (-0.012, -0.0008, 0.002241), (-0.012, -0.0008, 0.0016), (-0.004, -0.0008, 0.0016), (-0.004, -0.0016, 0.0008), (-0.012, -0.0016, 0.0008), (-0.012, -0.001, 0.001), (-0.004, -0.001, 0.001), (-0.004, -0.002241, 0.0008), (-0.004, -1.049e-10, -0.0024), (-0.004, 0.0008, -0.002241), (-0.004, 0.0008, -0.0016), (-0.004, 0.001, -0.001), (-0.012, 0.0008, -0.0016), (-0.004, 0.0016, -0.0008), (-0.012, 0.001, -0.001), (-0.004, 0.002241, -0.0008), (-0.004, 0.0024, -1.049e-10), (-0.012, 0.0024, -1.049e-10), (-0.004, 0.001697, -0.001697), (-0.004, 0.0009185, -0.002217), (-0.004, 0.002217, -0.0009185), (-0.004, 0.002217, 0.0009185), (-0.004, 0.0, 0.0), (-0.004, 0.001697, 0.001697), (-0.004, -0.0009185, 0.002217), (-0.004, -0.001697, 0.001697), (-0.004, -0.002217, 0.0009185), (-0.004, -0.0024, 1.049e-10), (-0.004, -0.001697, -0.001697), (-0.004, -0.0009185, -0.002217), (-0.012, -0.001116, -0.002085), (-0.012, -0.002085, -0.001116), (-0.012, -0.001, -0.001), (-0.012, -0.002241, 0.0008), (-0.012, 0.0016, -0.0008), (-0.012, 0.001697, -0.001697), (-0.012, -0.002241, -0.0008), (-0.012, -0.001697, -0.001697), (-0.012, -0.0034, 0.001378), (-0.012, -0.0024, 1.049e-10), (-0.012, -0.002898, 0.001477), (-0.012, -0.002472, 0.001762), (-0.012, -0.002217, 0.0009184), (-0.012, -0.001697, 0.001697), (-0.012, -0.0009184, 0.002217), (-0.012, -0.001477, 0.002898), (-0.012, 0.001378, 0.0034), (-0.012, 1.049e-10, 0.0024), (-0.0032, -0.001378, 0.0034), (-0.0032, -0.001762, 0.002472), (-0.0032, -0.002472, 0.001762), (-0.0032, -0.0034, 0.001378), (-0.0032, -0.001762, -0.002472), (-0.012, -0.001762, -0.002472), (-0.0032, -0.001378, -0.0034), (-0.0032, -0.002472, -0.001762), (-0.012, -0.002472, -0.001762), (-0.0032, -0.0034, -0.001378), (-0.012, -0.001477, -0.002898), (-0.012, -0.002046, -0.002046), (-0.012, -0.0034, -0.001378), (-0.012, -0.002898, -0.001477), (-0.012, -0.00349, -0.0004617), (-0.012, -0.003489, 0.000462), (-0.012, -0.001378, 0.0034), (-0.012, -0.001762, 0.002472), (-0.012, -0.002046, 0.002046), (-0.002157, -0.002472, 0.001762), (-0.002929, -0.001762, 0.002472), (-0.001002, -0.0034, 0.001378), (-0.000552, -0.003489, 0.000462), (-0.000552, -0.0034, 0.001378), (-0.000552, -0.0034, -0.001378), (-0.000552, -0.00349, -0.0004617), (-0.002929, -0.001762, -0.002472), (-0.002157, -0.002472, -0.001762), (-0.001002, -0.0034, -0.001378), (0.012, -0.002898, 0.001477), (0.012, -0.002241, 0.0008), (0.012, -0.002472, 0.001762), (0.012, -0.002217, 0.0009184), (0.012, -0.001762, 0.002472), (0.012, -0.001116, 0.002085), (0.012, -0.0009184, 0.002217), (0.012, -0.001378, 0.0034), (0.012, -0.002217, -0.0009184), (0.012, -0.002472, -0.001762), (0.012, -0.001697, -0.001697), (0.012, -0.002046, -0.002046), (0.012, -0.0009184, -0.002217), (0.012, -1.049e-10, -0.0024), (0.012, -0.0024, 1.049e-10), (0.012, -0.0034, -0.001378), (0.012, -0.001477, 0.002898), (0.012, -0.002046, 0.002046), (0.012, -0.003489, -0.000462), (0.012, -0.001378, -0.0034), (0.012, -0.001477, -0.002898), (0.012, -0.001762, -0.002472), (0.012, -0.002898, -0.001477), (0.0032, -0.001762, -0.002472), (0.0032, -0.001378, -0.0034), (0.0032, -0.002472, -0.001762), (0.002929, -0.001762, -0.002472), (0.0032, -0.0034, -0.001378), (0.001002, -0.0034, -0.001378), (0.002157, -0.002472, -0.001762), (0.0032, 0.001378, -0.0034), (0.000552, -0.0034, -0.001378), (0.000552, -0.00349, 0.0004617), (0.000552, -0.003489, -0.000462), (0.012, -0.00349, 0.0004617), (0.000552, -0.0034, 0.001378), (0.012, -0.0034, 0.001378), (0.0032, -0.001762, 0.002472), (0.002929, -0.001762, 0.002472), (0.0032, -0.002472, 0.001762), (0.002157, -0.002472, 0.001762), (0.001002, -0.0034, 0.001378), (0.0032, -0.0034, 0.001378), (-0.012, 0.002241, 0.0008), (-0.012, 0.002472, 0.001762), (-0.012, 0.002046, 0.002046), (-0.012, 0.001697, 0.001697), (-0.012, 0.001477, 0.002898), (-0.012, 0.002898, -0.001477), (-0.012, 0.002241, -0.0008), (-0.012, 0.002217, -0.0009184), (-0.012, 0.0009184, -0.002217), (-0.012, 0.001477, -0.002898), (-0.012, 0.001378, -0.0034), (-0.012, -1.049e-10, -0.0024), (-0.012, 0.0008, -0.002241), (-0.0032, 0.001378, -0.0034), (-0.0032, 0.001762, -0.002472), (-0.012, 0.001762, -0.002472), (-0.0032, 0.001762, 0.002472), (-0.012, 0.001762, 0.002472), (-0.0032, 0.002472, 0.001762), (-0.0032, 0.0034, 0.001378), (-0.012, 0.002898, 0.001477), (-0.012, 0.003489, -0.000462), (-0.012, 0.0034, -0.001378), (-0.012, 0.002046, -0.002046), (-0.012, 0.002472, -0.001762), (-0.0032, 0.002472, -0.001762), (-0.002157, 0.002472, -0.001762), (-0.002929, 0.001762, -0.002472), (-0.0032, 0.0034, -0.001378), (-0.001002, 0.0034, -0.001378), (-0.012, -0.001378, -0.0034), (-0.000552, 0.0034, -0.001378), (-0.000552, 0.00349, 0.0004617), (-0.000552, 0.003489, -0.000462), (-0.012, 0.00349, 0.0004617), (-0.000552, 0.0034, 0.001378), (-0.012, 0.0034, 0.001378), (-0.0032, 0.001378, 0.0034), (-0.002929, 0.001762, 0.002472), (-0.002157, 0.002472, 0.001762), (-0.001002, 0.0034, 0.001378), (0.004059, 0.01151, -0.0008), (0.004228, 0.01142, -0.002046), (0.003859, 0.01163, -0.001762), (0.00472, 0.01113, -0.002898), (0.003922, 0.01159, -5.067e-10), (0.00408, 0.0115, 0.0009184), (0.004228, 0.01142, 0.002046), (0.00453, 0.01124, 0.001697), (0.004474, 0.01127, 0.002472), (0.003859, 0.01163, 0.001762), (0.004807, 0.01108, -0.0034), (0.004474, 0.01127, -0.002472), (0.003056, 0.01209, -0.001378), (0.003491, 0.01184, -0.001477), (0.002978, 0.01214, 0.000462), (0.003056, 0.01209, 0.001378), (0.004807, 0.01108, 0.0034), (0.00472, 0.01113, 0.002898), (0.003491, 0.01184, 0.001477), (7.421e-05, 0.003652, 0.002472), (-0.001062, 0.003104, 0.001762), (-6.125e-05, 0.003418, 0.002472), (-0.001344, 0.004471, 0.001378), (-0.002443, 0.002568, 0.001378), (-0.0005408, 0.004007, 0.001762), (0.000407, 0.00346, 0.0034), (0.002793, 0.002082, 0.0034), (-0.002746, 0.002223, 0.000462), (-0.002668, 0.002178, 0.001378), (-0.002668, 0.002178, -0.001378), (-0.002746, 0.002223, -0.0004617), (0.002978, 0.01214, -0.0004617), (-6.125e-05, 0.003418, -0.002472), (7.421e-05, 0.003652, -0.002472), (-0.0005408, 0.004007, -0.001762), (-0.001062, 0.003104, -0.001762), (-0.002443, 0.002568, -0.001378), (-0.001344, 0.004471, -0.001378)], [], [(24, 2, 22, 0), (26, 1, 2, 24), (29, 4, 1, 26), (28, 3, 4, 29), (5, 6, 3, 28), (32, 8, 6, 5), (35, 7, 8, 32), (37, 9, 7, 35), (11, 10, 9, 37), (38, 12, 10, 11), (39, 14, 12, 38), (16, 13, 14, 39), (19, 15, 13, 16), (17, 18, 15, 19), (20, 21, 18, 17), (0, 22, 21, 20), (91, 79, 19, 16), (79, 81, 17, 19), (81, 82, 20, 17), (82, 23, 0, 20), (23, 84, 24, 0), (84, 25, 26, 24), (25, 27, 29, 26), (27, 30, 28, 29), (30, 31, 5, 28), (31, 33, 32, 5), (33, 34, 35, 32), (34, 88, 37, 35), (88, 36, 11, 37), (36, 89, 38, 11), (89, 90, 39, 38), (90, 91, 16, 39), (40, 51, 71, 41), (41, 71, 70, 42), (42, 70, 43, 56), (56, 43, 44, 58), (58, 44, 46, 45), (45, 46, 73, 47), (47, 73, 72, 48), (48, 72, 75, 60), (60, 75, 74, 61), (61, 74, 76, 49), (49, 76, 77, 63), (63, 77, 78, 65), (65, 78, 67, 50), (50, 67, 68, 52), (52, 68, 69, 53), (53, 69, 51, 40), (65, 50, 107, 106), (50, 52, 54, 107), (52, 53, 105, 54), (53, 40, 55, 105), (40, 41, 101, 55), (41, 42, 102, 101), (42, 56, 100, 102), (56, 58, 57, 100), (58, 45, 59, 57), (45, 47, 97, 59), (47, 48, 96, 97), (48, 60, 94, 96), (60, 61, 62, 94), (61, 49, 64, 62), (49, 63, 66, 64), (63, 65, 106, 66), (13, 15, 67, 78), (15, 18, 68, 67), (18, 21, 69, 68), (21, 22, 51, 69), (22, 2, 71, 51), (2, 1, 70, 71), (1, 4, 43, 70), (4, 3, 44, 43), (3, 6, 46, 44), (6, 8, 73, 46), (8, 7, 72, 73), (7, 9, 75, 72), (9, 10, 74, 75), (10, 12, 76, 74), (12, 14, 77, 76), (14, 13, 78, 77), (126, 109, 79, 91), (109, 111, 81, 79), (111, 80, 82, 81), (80, 114, 23, 82), (114, 83, 84, 23), (83, 115, 25, 84), (115, 85, 27, 25), (85, 119, 30, 27), (119, 118, 31, 30), (118, 121, 33, 31), (121, 86, 34, 33), (86, 87, 88, 34), (87, 123, 36, 88), (123, 124, 89, 36), (124, 127, 90, 89), (127, 126, 91, 90), (108, 125, 66, 106), (125, 92, 64, 66), (92, 93, 62, 64), (93, 95, 94, 62), (95, 122, 96, 94), (122, 120, 97, 96), (120, 98, 59, 97), (98, 117, 57, 59), (117, 99, 100, 57), (99, 116, 102, 100), (116, 103, 101, 102), (103, 113, 55, 101), (113, 104, 105, 55), (104, 112, 54, 105), (112, 110, 107, 54), (110, 108, 106, 107), (108, 110, 109, 126), (110, 112, 111, 109), (112, 104, 80, 111), (104, 113, 114, 80), (113, 103, 83, 114), (103, 116, 115, 83), (116, 99, 85, 115), (99, 117, 119, 85), (117, 98, 118, 119), (98, 120, 121, 118), (120, 122, 86, 121), (122, 95, 87, 86), (95, 93, 123, 87), (93, 92, 124, 123), (92, 125, 127, 124), (125, 108, 126, 127), (128, 179, 130, 129), (129, 130, 170, 131), (156, 176, 184, 157), (131, 170, 176, 156), (159, 183, 179, 128), (160, 438, 183, 159), (132, 430, 172, 133), (133, 172, 135, 134), (166, 428, 439, 164), (134, 135, 428, 166), (168, 431, 430, 132), (167, 194, 431, 168), (136, 137, 438, 160), (138, 139, 137, 136), (141, 173, 139, 138), (140, 143, 173, 141), (144, 142, 143, 140), (144, 164, 439, 142), (145, 147, 194, 167), (146, 147, 145, 148), (149, 150, 146, 148), (152, 174, 150, 149), (151, 175, 174, 152), (151, 157, 184, 175), (154, 167, 169), (153, 154, 169), (155, 153, 169), (157, 155, 169), (156, 157, 169), (158, 156, 169), (159, 158, 169), (160, 159, 169), (162, 160, 169), (161, 162, 169), (163, 161, 169), (164, 163, 169), (166, 164, 169), (165, 166, 169), (168, 165, 169), (167, 168, 169), (179, 181, 170, 130), (430, 171, 135, 172), (139, 435, 437, 137), (173, 143, 435, 139), (435, 143, 142, 433), (146, 191, 190, 147), (150, 174, 191, 146), (191, 174, 175, 188), (178, 177, 195, 184), (176, 225, 177, 178), (226, 225, 176, 181), (179, 180, 226, 181), (182, 180, 179, 183), (183, 217, 182), (175, 184, 185, 186), (188, 175, 186, 187), (192, 191, 188, 187), (189, 190, 191, 192), (147, 190, 189, 193), (194, 147, 193, 209), (431, 194, 209, 432), (185, 184, 195), (201, 196, 197, 198), (199, 200, 196, 201), (209, 202, 203, 432), (206, 204, 185, 227), (205, 206, 227, 208), (207, 205, 208, 195), (216, 209, 189, 210), (210, 189, 187, 211), (211, 187, 185, 212), (213, 211, 212), (213, 214, 210, 211), (214, 215, 216, 210), (220, 180, 217, 223), (218, 225, 180, 220), (219, 195, 225, 218), (219, 218, 222), (218, 220, 221, 222), (220, 223, 224, 221), (180, 182, 217), (225, 226, 180), (195, 177, 225), (195, 208, 227, 185), (209, 193, 189), (189, 192, 187), (187, 186, 185), (229, 267, 249, 287), (230, 228, 267, 229), (266, 228, 230, 309), (282, 257, 266, 309), (231, 257, 282, 290), (290, 258, 231), (314, 287, 271, 232), (235, 314, 232, 233), (234, 312, 235, 233), (270, 236, 312, 234), (310, 236, 270, 269), (281, 310, 269, 268), (278, 281, 268, 519), (271, 287, 249), (237, 242, 238, 239), (240, 241, 242, 237), (268, 243, 244, 519), (246, 207, 271, 247), (245, 246, 247, 248), (204, 245, 248, 249), (256, 268, 270, 250), (250, 270, 233, 254), (254, 233, 271, 251), (252, 254, 251), (252, 253, 250, 254), (253, 255, 256, 250), (261, 257, 258, 264), (260, 228, 257, 261), (259, 249, 228, 260), (259, 260, 263), (260, 261, 262, 263), (261, 264, 265, 262), (257, 231, 258), (228, 266, 257), (249, 267, 228), (249, 248, 247, 271), (268, 269, 270), (270, 234, 233), (233, 232, 271), (272, 279, 274, 273), (273, 274, 275, 276), (324, 277, 513, 322), (276, 275, 277, 324), (326, 278, 279, 272), (280, 281, 278, 326), (291, 282, 284, 283), (283, 284, 285, 286), (289, 230, 287, 288), (286, 285, 230, 289), (293, 290, 282, 291), (300, 292, 290, 293), (294, 310, 281, 280), (295, 296, 310, 294), (297, 311, 296, 295), (298, 313, 311, 297), (299, 314, 313, 298), (299, 288, 287, 314), (301, 317, 292, 300), (315, 317, 301, 302), (303, 304, 315, 302), (305, 318, 304, 303), (306, 307, 318, 305), (306, 322, 513, 307), (279, 308, 275, 274), (282, 309, 285, 284), (296, 312, 236, 310), (311, 313, 312, 296), (312, 313, 314, 235), (315, 516, 316, 317), (304, 318, 516, 315), (516, 318, 307, 514), (319, 300, 321), (320, 319, 321), (323, 320, 321), (322, 323, 321), (324, 322, 321), (325, 324, 321), (326, 325, 321), (280, 326, 321), (327, 280, 321), (328, 327, 321), (329, 328, 321), (288, 329, 321), (289, 288, 321), (330, 289, 321), (293, 330, 321), (300, 293, 321), (331, 338, 333, 332), (332, 333, 335, 334), (369, 336, 365, 364), (334, 335, 336, 369), (337, 339, 338, 331), (347, 395, 339, 337), (340, 378, 380, 341), (341, 380, 379, 342), (343, 344, 387, 375), (342, 379, 344, 343), (377, 345, 378, 340), (356, 479, 345, 377), (346, 348, 395, 347), (350, 349, 348, 346), (354, 353, 349, 350), (351, 352, 353, 354), (355, 381, 352, 351), (355, 375, 387, 381), (357, 480, 479, 356), (360, 480, 357, 358), (359, 362, 360, 358), (361, 382, 362, 359), (363, 474, 382, 361), (363, 364, 365, 474), (367, 356, 370), (366, 367, 370), (368, 366, 370), (364, 368, 370), (369, 364, 370), (371, 369, 370), (337, 371, 370), (347, 337, 370), (372, 347, 370), (373, 372, 370), (374, 373, 370), (375, 374, 370), (343, 375, 370), (376, 343, 370), (377, 376, 370), (356, 377, 370), (338, 471, 335, 333), (378, 385, 379, 380), (349, 391, 392, 348), (353, 352, 391, 349), (391, 352, 381, 390), (360, 383, 476, 480), (362, 382, 383, 360), (383, 382, 474, 475), (408, 387, 384, 409), (409, 384, 344, 404), (344, 385, 407, 404), (407, 385, 378, 401), (378, 345, 406, 401), (345, 498, 406), (386, 388, 381, 387), (388, 389, 390, 381), (390, 389, 414, 391), (391, 414, 413, 392), (413, 393, 348, 392), (393, 412, 395, 348), (412, 394, 339, 395), (386, 387, 408), (396, 412, 413, 397), (397, 413, 389, 398), (398, 389, 386, 399), (400, 401, 498, 402), (403, 404, 401, 400), (405, 408, 404, 403), (401, 406, 498), (404, 407, 401), (408, 409, 404), (408, 410, 411, 386), (412, 393, 413), (413, 414, 389), (389, 388, 386), (397, 416, 396), (398, 415, 416, 397), (399, 417, 415, 398), (412, 396, 505, 394), (418, 419, 386, 411), (421, 418, 411, 410), (420, 421, 410, 408), (402, 422, 400), (400, 422, 423, 403), (403, 423, 424, 405), (461, 439, 426, 425), (425, 426, 428, 427), (428, 171, 442, 427), (442, 171, 430, 429), (430, 431, 441, 429), (431, 432, 441), (440, 447, 142, 439), (447, 434, 433, 142), (433, 434, 436, 435), (435, 436, 446, 437), (446, 445, 137, 437), (445, 444, 438, 137), (444, 217, 183, 438), (440, 439, 461), (449, 444, 446, 448), (448, 446, 434, 450), (450, 434, 440, 452), (462, 429, 432, 203), (464, 427, 429, 462), (467, 461, 427, 464), (429, 441, 432), (427, 442, 429), (461, 425, 427), (461, 459, 443, 440), (444, 445, 446), (446, 436, 434), (434, 447, 440), (448, 451, 449), (450, 454, 451, 448), (452, 453, 454, 450), (444, 449, 455, 217), (458, 456, 440, 443), (457, 458, 443, 459), (460, 457, 459, 461), (203, 463, 462), (462, 463, 465, 464), (464, 465, 466, 467), (504, 365, 468, 488), (488, 468, 336, 469), (336, 471, 470, 469), (470, 471, 338, 485), (338, 339, 472, 485), (339, 394, 472), (490, 473, 474, 365), (473, 492, 475, 474), (475, 492, 491, 383), (383, 491, 483, 476), (483, 477, 480, 476), (477, 478, 479, 480), (478, 498, 345, 479), (490, 365, 504), (481, 478, 483, 482), (482, 483, 492, 493), (493, 492, 490, 496), (484, 485, 394, 505), (486, 469, 485, 484), (487, 504, 469, 486), (485, 472, 394), (469, 470, 485), (504, 488, 469), (504, 502, 489, 490), (478, 477, 483), (483, 491, 492), (492, 473, 490), (482, 495, 481), (493, 494, 495, 482), (496, 497, 494, 493), (478, 481, 402, 498), (501, 499, 490, 489), (500, 501, 489, 502), (503, 500, 502, 504), (505, 506, 484), (484, 506, 507, 486), (486, 507, 508, 487), (521, 513, 509, 522), (522, 509, 277, 511), (277, 308, 510, 511), (510, 308, 279, 520), (279, 278, 512, 520), (278, 519, 512), (524, 527, 307, 513), (527, 518, 514, 307), (514, 518, 515, 516), (516, 515, 517, 316), (517, 526, 317, 316), (526, 525, 292, 317), (525, 258, 290, 292), (524, 513, 521), (534, 525, 517, 528), (528, 517, 518, 533), (533, 518, 524, 531), (542, 520, 519, 244), (543, 511, 520, 542), (546, 521, 511, 543), (520, 512, 519), (511, 510, 520), (521, 522, 511), (521, 540, 523, 524), (525, 526, 517), (517, 515, 518), (518, 527, 524), (528, 530, 534), (533, 529, 530, 528), (531, 532, 529, 533), (525, 534, 535, 258), (536, 537, 524, 523), (539, 536, 523, 540), (538, 539, 540, 521), (244, 541, 542), (542, 541, 544, 543), (543, 544, 545, 546)])
me_mesh_7329_dat_4.polygons.foreach_set('use_smooth', [True] * 498)
_k = set([(0, 20), (0, 24), (1, 2), (1, 4), (2, 22), (3, 4), (3, 6), (5, 28), (5, 32), (6, 8), (7, 8), (7, 9), (9, 10), (10, 12), (11, 37), (11, 38), (12, 14), (13, 14), (13, 15), (15, 18), (16, 19), (16, 39), (17, 19), (17, 20), (18, 21), (21, 22), (23, 82), (23, 84), (24, 26), (25, 27), (25, 84), (26, 29), (27, 30), (28, 29), (30, 31), (31, 33), (32, 35), (33, 34), (34, 88), (35, 37), (36, 88), (36, 89), (38, 39), (40, 41), (40, 53), (41, 42), (42, 56), (43, 44), (43, 70), (44, 46), (45, 47), (45, 58), (46, 73), (47, 48), (48, 60), (49, 61), (49, 63), (50, 52), (50, 65), (51, 69), (51, 71), (52, 53), (54, 105), (54, 107), (55, 101), (55, 105), (56, 58), (57, 59), (57, 100), (59, 97), (60, 61), (62, 64), (62, 94), (63, 65), (64, 66), (66, 106), (67, 68), (67, 78), (68, 69), (70, 71), (72, 73), (72, 75), (74, 75), (74, 76), (76, 77), (77, 78), (79, 81), (79, 91), (80, 111), (80, 114), (81, 82), (83, 114), (83, 115), (85, 115), (85, 119), (86, 87), (86, 121), (87, 123), (89, 90), (90, 91), (92, 93), (92, 125), (93, 95), (94, 96), (95, 122), (96, 97), (98, 117), (98, 120), (99, 116), (99, 117), (100, 102), (101, 102), (103, 113), (103, 116), (104, 112), (104, 113), (106, 107), (108, 110), (108, 125), (109, 111), (109, 126), (110, 112), (118, 119), (118, 121), (120, 122), (123, 124), (124, 127), (126, 127), (128, 129), (128, 159), (128, 179), (129, 130), (129, 131), (130, 170), (130, 179), (131, 156), (131, 170), (132, 133), (132, 168), (132, 430), (133, 134), (133, 172), (134, 135), (134, 166), (135, 172), (135, 428), (136, 137), (136, 138), (136, 160), (137, 139), (137, 438), (138, 141), (139, 173), (140, 141), (140, 144), (142, 143), (142, 144), (142, 439), (143, 173), (144, 164), (145, 147), (145, 148), (145, 167), (146, 147), (146, 150), (147, 194), (148, 149), (149, 152), (150, 174), (151, 152), (151, 157), (151, 175), (154, 167), (155, 157), (156, 157), (156, 176), (159, 160), (159, 183), (160, 162), (163, 164), (164, 166), (166, 428), (167, 168), (168, 431), (170, 176), (172, 430), (174, 175), (175, 184), (176, 178), (176, 184), (178, 184), (179, 183), (180, 217), (180, 225), (183, 438), (185, 187), (185, 204), (185, 227), (187, 189), (189, 209), (194, 431), (195, 207), (195, 208), (195, 225), (196, 197), (196, 200), (197, 198), (198, 201), (199, 200), (199, 201), (202, 209), (203, 432), (203, 462), (203, 463), (204, 206), (204, 245), (204, 249), (205, 206), (205, 207), (207, 246), (207, 271), (208, 227), (209, 216), (209, 432), (210, 214), (210, 216), (217, 223), (217, 444), (217, 455), (220, 221), (220, 223), (228, 249), (228, 257), (229, 230), (229, 287), (230, 285), (230, 287), (230, 289), (233, 270), (233, 271), (237, 239), (237, 240), (238, 239), (238, 242), (240, 241), (241, 242), (243, 268), (244, 519), (244, 541), (244, 542), (245, 246), (247, 248), (247, 271), (248, 249), (250, 253), (250, 256), (253, 255), (256, 268), (257, 258), (258, 264), (258, 525), (258, 535), (261, 262), (261, 264), (262, 265), (268, 270), (268, 519), (272, 273), (272, 279), (272, 326), (273, 274), (273, 276), (274, 275), (274, 279), (275, 276), (275, 277), (276, 324), (277, 324), (277, 509), (277, 513), (278, 279), (278, 281), (278, 326), (280, 294), (280, 326), (280, 327), (281, 310), (282, 284), (282, 290), (282, 291), (283, 284), (283, 286), (283, 291), (284, 285), (285, 286), (286, 289), (287, 314), (288, 289), (288, 299), (288, 329), (290, 292), (290, 293), (291, 293), (292, 317), (293, 300), (294, 295), (294, 310), (295, 297), (296, 310), (296, 311), (297, 298), (298, 299), (299, 314), (300, 301), (300, 319), (301, 302), (301, 317), (302, 303), (303, 305), (304, 315), (304, 318), (305, 306), (306, 307), (306, 322), (307, 318), (307, 513), (311, 313), (313, 314), (315, 317), (322, 323), (322, 324), (331, 332), (331, 337), (331, 338), (332, 333), (332, 334), (333, 335), (333, 338), (334, 335), (334, 369), (335, 336), (336, 365), (336, 369), (336, 468), (337, 339), (337, 347), (338, 339), (339, 395), (340, 341), (340, 377), (340, 378), (341, 342), (341, 380), (342, 343), (342, 379), (343, 344), (343, 375), (344, 379), (344, 384), (344, 387), (345, 377), (345, 378), (345, 479), (346, 347), (346, 348), (346, 350), (347, 372), (348, 349), (348, 395), (349, 353), (350, 354), (351, 354), (351, 355), (352, 353), (352, 381), (355, 375), (355, 381), (356, 357), (356, 367), (356, 377), (357, 358), (357, 480), (358, 359), (359, 361), (360, 362), (360, 480), (361, 363), (362, 382), (363, 364), (363, 474), (364, 368), (364, 369), (365, 468), (365, 474), (374, 375), (378, 380), (379, 380), (381, 387), (382, 474), (384, 387), (386, 389), (386, 411), (389, 413), (394, 412), (394, 485), (394, 505), (396, 397), (396, 412), (396, 416), (400, 402), (401, 404), (401, 498), (402, 422), (402, 498), (404, 408), (408, 410), (410, 411), (412, 413), (415, 417), (418, 421), (423, 424), (426, 428), (426, 439), (427, 429), (427, 461), (428, 439), (429, 432), (430, 431), (434, 440), (434, 446), (440, 443), (443, 459), (444, 446), (444, 449), (448, 449), (449, 451), (453, 454), (457, 458), (459, 461), (465, 466), (469, 485), (469, 504), (478, 481), (478, 483), (478, 498), (479, 480), (481, 482), (481, 495), (482, 495), (483, 492), (484, 505), (484, 506), (489, 490), (489, 502), (490, 492), (502, 504), (505, 506), (509, 513), (511, 520), (511, 521), (517, 518), (517, 525), (518, 524), (519, 520), (521, 540), (523, 524), (523, 540), (525, 534), (528, 530), (528, 534), (529, 530), (530, 534), (541, 542), (541, 544)])
me_mesh_7329_dat_4.attributes.new('sharp_edge', 'BOOLEAN', 'EDGE').data.foreach_set('value', [ (min(e.vertices), max(e.vertices)) in _k for e in me_mesh_7329_dat_4.edges])
me_mesh_7329_dat_4.materials.append(mat_material_4_c)
me_mesh_7329_dat_4.update()
me_mesh_22961_dat_4_001 = bpy.data.meshes.new('Mesh_22961.dat_4.001')
me_mesh_22961_dat_4_001.from_pydata([(0.001225, 0.0032, 0.002956), (0.0024, 0.0032, -2.798e-10), (0.0, 0.0032, -0.0032), (-0.002263, 0.0032, -0.002263), (0.0, 0.0032, 0.0032), (-0.002956, 0.004, 0.001225), (-0.0032, 0.0032, -2.798e-10), (-0.002956, 0.0032, 0.001225), (-0.002263, 0.0032, 0.002263), (-0.001225, 0.004, 0.002956), (-0.001225, 0.0032, 0.002956), (0.002956, 0.0032, 0.001225), (0.002263, 0.0032, 0.002263), (0.0032, 0.004, -3.497e-10), (0.0032, 0.0032, -2.798e-10), (0.002956, 0.0032, -0.001225), (0.002263, 0.004, -0.002263), (0.002263, 0.0032, -0.002263), (0.001225, 0.004, -0.002956), (0.001225, 0.0032, -0.002956), (0.0, 0.004, -0.0032), (-0.001225, 0.0032, -0.002956), (-0.002263, 0.004, -0.002263), (-0.002956, 0.0032, -0.001225), (-0.002956, 0.004, -0.001225), (-0.0032, 0.004, -3.497e-10), (0.0, -0.0032, 0.0032), (0.001225, -0.0032, 0.002956), (0.0009185, -0.0032, 0.002217), (0.001697, -0.0032, 0.001697), (0.002217, -0.0032, 0.0009185), (0.002956, -0.0032, 0.001225), (0.002956, -0.0032, -0.001225), (0.002217, -0.0032, -0.0009185), (0.001697, -0.0032, -0.001697), (0.0009185, -0.0032, -0.002217), (0.001225, -0.0032, -0.002956), (0.0, -0.0032, -0.0024), (-0.0009185, -0.0032, -0.002217), (-0.001697, -0.0032, -0.001697), (-0.002263, -0.0032, -0.002263), (-0.002956, -0.0032, -0.001225), (-0.002217, -0.0032, -0.0009185), (-0.002217, -0.0032, 0.0009185), (-0.002263, -0.0032, 0.002263), (-0.001697, -0.0032, 0.001697), (-0.0009185, -0.0032, 0.002217), (-0.001225, -0.0032, 0.002956), (0.0, -0.0032, 0.0024), (-0.0032, -0.004, 3.497e-10), (-0.002956, -0.0032, 0.001225), (-0.001225, -0.004, 0.002956), (0.0, -0.004, 0.0032), (0.002263, -0.0032, 0.002263), (0.0032, -0.0032, 2.798e-10), (0.002956, -0.004, -0.001225), (0.002263, -0.0032, -0.002263), (0.001225, -0.004, -0.002956), (0.002263, -0.004, -0.002263), (0.0, -0.0032, -0.0032), (-0.001225, -0.0032, -0.002956), (-0.001225, -0.004, -0.002956), (-0.0032, -0.0032, 2.798e-10), (-0.002217, 0.0032, 0.0009185), (-0.001697, 0.0032, 0.001697), (-0.0009185, 0.0032, 0.002217), (0.0, 0.0032, 0.0024), (0.0009185, 0.0032, 0.002217), (0.001697, 0.0032, 0.001697), (0.002217, 0.0032, 0.0009185), (0.0024, -0.0032, 2.798e-10), (0.002217, 0.0032, -0.0009185), (0.001697, 0.0032, -0.001697), (0.0009185, 0.0032, -0.002217), (0.0, 0.0032, -0.0024), (-0.0009185, 0.0032, -0.002217), (-0.001697, 0.0032, -0.001697), (-0.002217, 0.0032, -0.0009185), (-0.0024, 0.0032, -2.798e-10), (-0.0024, -0.0032, 2.798e-10), (-0.003326, 0.004, 0.001378), (-0.002546, 0.004, 0.002546), (-0.002263, 0.004, 0.002263), (0.0, 0.004, 0.0032), (0.001225, 0.004, 0.002956), (0.002263, 0.004, 0.002263), (0.003326, 0.004, 0.001378), (0.0036, 0.004, -3.497e-10), (0.002956, 0.004, 0.001225), (0.003326, 0.004, -0.001378), (0.002546, 0.004, -0.002546), (0.002956, 0.004, -0.001225), (-0.001225, 0.004, -0.002956), (-0.003326, 0.004, -0.001378), (-0.002263, -0.004, -0.002263), (-0.002956, -0.004, -0.001225), (-0.001378, -0.004, -0.003326), (0.0, -0.004, -0.0036), (0.0, -0.004, -0.0032), (0.001378, -0.004, -0.003326), (0.002546, -0.004, -0.002546), (0.003326, -0.004, -0.001378), (0.0036, -0.004, 3.497e-10), (0.0032, -0.004, 3.497e-10), (0.002956, -0.004, 0.001225), (0.003326, -0.004, 0.001378), (0.002546, -0.004, 0.002546), (0.002263, -0.004, 0.002263), (0.001378, -0.004, 0.003326), (0.001225, -0.004, 0.002956), (0.0, -0.004, 0.0036), (-0.002546, -0.004, 0.002546), (-0.002956, -0.004, 0.001225), (-0.002263, -0.004, 0.002263), (-0.0036, 0.004, -3.497e-10), (-0.003326, -0.004, 0.001378), (-0.001378, -0.004, 0.003326), (-0.001378, 0.004, 0.003326), (0.0, 0.004, 0.0036), (0.002546, 0.004, 0.002546), (0.001378, 0.004, 0.003326), (0.0, 0.004, -0.0036), (0.001378, 0.004, -0.003326), (-0.001378, 0.004, -0.003326), (-0.002546, -0.004, -0.002546), (-0.002546, 0.004, -0.002546), (-0.003326, -0.004, -0.001378), (-0.0036, -0.004, 3.497e-10), (0.004, -0.003326, -0.001378), (0.0036, -0.003326, -0.001378), (0.0036, -0.002546, -0.002546), (0.004, -0.001378, -0.003326), (0.0036, -0.001378, -0.003326), (0.0036, -3.147e-10, -0.0036), (0.004, 0.001378, -0.003326), (0.0036, 0.003326, -0.001378), (0.004, 0.003326, -0.001378), (0.0036, 0.0036, -3.147e-10), (0.004, 0.003326, 0.001378), (0.0036, 0.002546, 0.002546), (0.004, 0.001378, 0.003326), (0.0036, 0.001378, 0.003326), (0.0036, 3.147e-10, 0.0036), (0.004, 3.147e-10, 0.0036), (0.004, -0.001378, 0.003326), (0.0036, -0.002546, 0.002546), (0.004, -0.003326, 0.001378), (0.004, -0.002546, -0.002546), (0.004, 0.0, 0.0), (0.004, -3.147e-10, -0.0036), (0.004, 0.002546, -0.002546), (0.004, 0.0036, -3.147e-10), (0.004, 0.002546, 0.002546), (0.004, -0.002546, 0.002546), (0.004, -0.0036, 3.147e-10), (0.003326, -0.003326, 0.001378), (0.0036, -0.003326, 0.001378), (0.002546, -0.002546, 0.002546), (0.0036, -0.001378, 0.003326), (0.001378, -0.001378, 0.003326), (0.003326, -0.003326, -0.001378), (0.0036, -0.0036, 3.147e-10), (0.002546, -0.002546, -0.002546), (0.001378, -0.001378, -0.003326), (0.0, -3.147e-10, -0.0036), (0.003326, 0.003326, 0.001378), (0.002546, 0.002546, 0.002546), (0.0036, 0.003326, 0.001378), (0.001378, 0.001378, 0.003326), (0.0, 3.147e-10, 0.0036), (0.003326, 0.003326, -0.001378), (0.0036, 0.002546, -0.002546), (0.001378, 0.001378, -0.003326), (0.002546, 0.002546, -0.002546), (0.0036, 0.001378, -0.003326)], [], [(0, 67, 66, 4), (12, 68, 67, 0), (11, 69, 68, 12), (14, 1, 69, 11), (15, 71, 1, 14), (17, 72, 71, 15), (19, 73, 72, 17), (2, 74, 73, 19), (21, 75, 74, 2), (3, 76, 75, 21), (23, 77, 76, 3), (6, 78, 77, 23), (7, 63, 78, 6), (8, 64, 63, 7), (10, 65, 64, 8), (4, 66, 65, 10), (25, 5, 7, 6), (5, 82, 8, 7), (82, 9, 10, 8), (9, 83, 4, 10), (83, 84, 0, 4), (84, 85, 12, 0), (85, 88, 11, 12), (88, 13, 14, 11), (13, 91, 15, 14), (91, 16, 17, 15), (16, 18, 19, 17), (18, 20, 2, 19), (20, 92, 21, 2), (92, 22, 3, 21), (22, 24, 23, 3), (24, 25, 6, 23), (26, 48, 28, 27), (27, 28, 29, 53), (53, 29, 30, 31), (31, 30, 70, 54), (54, 70, 33, 32), (32, 33, 34, 56), (56, 34, 35, 36), (36, 35, 37, 59), (59, 37, 38, 60), (60, 38, 39, 40), (40, 39, 42, 41), (41, 42, 79, 62), (62, 79, 43, 50), (50, 43, 45, 44), (44, 45, 46, 47), (47, 46, 48, 26), (62, 50, 112, 49), (50, 44, 113, 112), (44, 47, 51, 113), (47, 26, 52, 51), (26, 27, 109, 52), (27, 53, 107, 109), (53, 31, 104, 107), (31, 54, 103, 104), (54, 32, 55, 103), (32, 56, 58, 55), (56, 36, 57, 58), (36, 59, 98, 57), (59, 60, 61, 98), (60, 40, 94, 61), (40, 41, 95, 94), (41, 62, 49, 95), (78, 63, 43, 79), (63, 64, 45, 43), (64, 65, 46, 45), (65, 66, 48, 46), (66, 67, 28, 48), (67, 68, 29, 28), (68, 69, 30, 29), (69, 1, 70, 30), (1, 71, 33, 70), (71, 72, 34, 33), (72, 73, 35, 34), (73, 74, 37, 35), (74, 75, 38, 37), (75, 76, 39, 38), (76, 77, 42, 39), (77, 78, 79, 42), (114, 80, 5, 25), (80, 81, 82, 5), (81, 117, 9, 82), (117, 118, 83, 9), (118, 120, 84, 83), (120, 119, 85, 84), (119, 86, 88, 85), (86, 87, 13, 88), (87, 89, 91, 13), (89, 90, 16, 91), (90, 122, 18, 16), (122, 121, 20, 18), (121, 123, 92, 20), (123, 125, 22, 92), (125, 93, 24, 22), (93, 114, 25, 24), (127, 126, 95, 49), (126, 124, 94, 95), (124, 96, 61, 94), (96, 97, 98, 61), (97, 99, 57, 98), (99, 100, 58, 57), (100, 101, 55, 58), (101, 102, 103, 55), (102, 105, 104, 103), (105, 106, 107, 104), (106, 108, 109, 107), (108, 110, 52, 109), (110, 116, 51, 52), (116, 111, 113, 51), (111, 115, 112, 113), (115, 127, 49, 112), (127, 115, 80, 114), (115, 111, 81, 80), (111, 116, 117, 81), (116, 110, 118, 117), (110, 108, 120, 118), (108, 106, 119, 120), (106, 105, 86, 119), (105, 102, 87, 86), (102, 101, 89, 87), (101, 100, 90, 89), (100, 99, 122, 90), (99, 97, 121, 122), (97, 96, 123, 121), (96, 124, 125, 123), (124, 126, 93, 125), (126, 127, 114, 93), (161, 129, 128, 154), (129, 130, 147, 128), (130, 132, 131, 147), (132, 133, 149, 131), (133, 174, 134, 149), (174, 171, 150, 134), (171, 135, 136, 150), (135, 137, 151, 136), (137, 167, 138, 151), (167, 139, 152, 138), (139, 141, 140, 152), (141, 142, 143, 140), (142, 158, 144, 143), (158, 145, 153, 144), (145, 156, 146, 153), (156, 161, 154, 146), (148, 154, 128), (148, 128, 147), (148, 147, 131), (148, 131, 149), (148, 149, 134), (148, 134, 150), (148, 150, 136), (148, 136, 151), (148, 151, 138), (148, 138, 152), (148, 152, 140), (148, 140, 143), (148, 143, 144), (148, 144, 153), (148, 153, 146), (148, 146, 154), (161, 156, 155), (156, 145, 157, 155), (145, 158, 159, 157), (158, 142, 169, 159), (160, 129, 161), (160, 162, 130, 129), (162, 163, 132, 130), (163, 164, 133, 132), (165, 167, 137), (165, 166, 139, 167), (166, 168, 141, 139), (168, 169, 142, 141), (137, 135, 170), (135, 171, 173, 170), (171, 174, 172, 173), (174, 133, 164, 172)])
me_mesh_22961_dat_4_001.polygons.foreach_set('use_smooth', [True] * 176)
_k = set([(0, 4), (0, 12), (1, 69), (1, 71), (2, 19), (2, 21), (3, 21), (3, 23), (4, 10), (5, 25), (5, 82), (6, 7), (6, 23), (7, 8), (8, 10), (9, 82), (9, 83), (11, 12), (11, 14), (13, 88), (13, 91), (14, 15), (15, 17), (16, 18), (16, 91), (17, 19), (18, 20), (20, 92), (22, 24), (22, 92), (24, 25), (26, 27), (26, 47), (27, 53), (28, 29), (28, 48), (29, 30), (30, 70), (31, 53), (31, 54), (32, 54), (32, 56), (33, 34), (33, 70), (34, 35), (35, 37), (36, 56), (36, 59), (37, 38), (38, 39), (39, 42), (40, 41), (40, 60), (41, 62), (42, 79), (43, 45), (43, 79), (44, 47), (44, 50), (45, 46), (46, 48), (49, 95), (49, 112), (50, 62), (51, 52), (51, 113), (52, 109), (55, 58), (55, 103), (57, 58), (57, 98), (59, 60), (61, 94), (61, 98), (63, 64), (63, 78), (64, 65), (65, 66), (66, 67), (67, 68), (68, 69), (71, 72), (72, 73), (73, 74), (74, 75), (75, 76), (76, 77), (77, 78), (80, 81), (80, 114), (81, 117), (83, 84), (84, 85), (85, 88), (86, 87), (86, 119), (87, 89), (89, 90), (90, 122), (93, 114), (93, 125), (94, 95), (96, 97), (96, 124), (97, 99), (99, 100), (100, 101), (101, 102), (102, 105), (103, 104), (104, 107), (105, 106), (106, 108), (107, 109), (108, 110), (110, 116), (111, 115), (111, 116), (112, 113), (115, 127), (117, 118), (118, 120), (119, 120), (121, 122), (121, 123), (123, 125), (124, 126), (126, 127), (128, 147), (128, 154), (129, 130), (129, 161), (130, 132), (131, 147), (131, 149), (132, 133), (133, 174), (134, 149), (134, 150), (135, 137), (135, 171), (136, 150), (136, 151), (137, 165), (137, 167), (137, 170), (138, 151), (138, 152), (139, 141), (139, 167), (140, 143), (140, 152), (141, 142), (142, 158), (143, 144), (144, 153), (145, 156), (145, 158), (146, 153), (146, 154), (155, 157), (155, 161), (156, 161), (157, 159), (159, 169), (160, 161), (160, 162), (162, 163), (163, 164), (164, 172), (165, 166), (166, 168), (168, 169), (170, 173), (171, 174), (172, 173)])
me_mesh_22961_dat_4_001.attributes.new('sharp_edge', 'BOOLEAN', 'EDGE').data.foreach_set('value', [ (min(e.vertices), max(e.vertices)) in _k for e in me_mesh_22961_dat_4_001.edges])
me_mesh_22961_dat_4_001.materials.append(mat_material_4_c_001)
me_mesh_22961_dat_4_001.update()

# ---- objects
ob_22961_002 = bpy.data.objects.new('22961.002', me_mesh_22961_dat_4)
ob_00000_7329_dat = bpy.data.objects.new('00000_7329.dat', me_mesh_7329_dat_4)
ob_22961_001 = bpy.data.objects.new('22961.001', me_mesh_22961_dat_4_001)

# ---- transforms, parenting, visibility, modifiers, constraints
ob_22961_002.location = (-0.016, 0.0, 0.0)
ob_22961_002.empty_display_size = 0.1
_m = ob_22961_002.modifiers.new('Bevel', 'BEVEL')
_m.width = 0.0002
_m.width_pct = 0.0002
_m.segments = 4
_m.limit_method = 'WEIGHT'
_m = ob_22961_002.modifiers.new('Edge Split', 'EDGE_SPLIT')
ob_00000_7329_dat.location = (0.0, 0.0, 0.0)
ob_00000_7329_dat.rotation_euler = (-1.571, -0.0, 0.0)
ob_00000_7329_dat.empty_display_size = 0.1
_m = ob_00000_7329_dat.modifiers.new('Bevel', 'BEVEL')
_m.width = 0.0002
_m.width_pct = 0.0002
_m.segments = 4
_m.limit_method = 'WEIGHT'
_m = ob_00000_7329_dat.modifiers.new('Edge Split', 'EDGE_SPLIT')
ob_22961_001.location = (0.016, 0.0, 0.0)
ob_22961_001.rotation_euler = (0.0, -3.142, 0.0)
ob_22961_001.empty_display_size = 0.1
_m = ob_22961_001.modifiers.new('Bevel', 'BEVEL')
_m.width = 0.0002
_m.width_pct = 0.0002
_m.segments = 4
_m.limit_method = 'WEIGHT'
_m = ob_22961_001.modifiers.new('Edge Split', 'EDGE_SPLIT')

# ---- collection membership
col_collection.objects.link(ob_22961_002)
col_collection.objects.link(ob_00000_7329_dat)
col_collection.objects.link(ob_22961_001)

# ---- scene / render settings (as saved in the file)
scene.frame_start = 1; scene.frame_end = 250; scene.frame_set(1)
scene.render.engine = 'CYCLES'
scene.cycles.diffuse_bounces = 20
scene.cycles.glossy_bounces = 20
bpy.context.view_layer.update()

# ---- added for rendering (the .blend has no active camera and no usable light): camera, sun
cam_auto = bpy.data.cameras.new('AutoCamera')
cam_auto.lens = 50.0
cam_auto.sensor_width = 36.0
cam_auto.clip_end = 1000.0
ob_auto_camera = bpy.data.objects.new('AutoCamera', cam_auto)
scene.collection.objects.link(ob_auto_camera)
ob_auto_camera.location = (0.185045, -0.222054, 0.143784)
ob_auto_camera.rotation_euler = (1.09748, -7.21219e-08, 0.694738)
scene.camera = ob_auto_camera
light_auto_sun = bpy.data.lights.new('AutoSun', 'SUN')
light_auto_sun.energy = 3.0
light_auto_sun.angle = 0.0523599
ob_auto_sun = bpy.data.objects.new('AutoSun', light_auto_sun)
scene.collection.objects.link(ob_auto_sun)
ob_auto_sun.rotation_euler = (0.872665, 0.174533, 0.523599)
bpy.context.view_layer.update()
